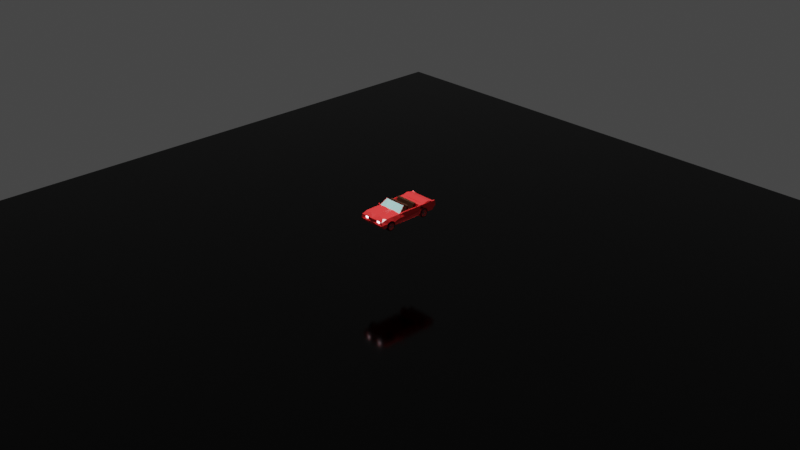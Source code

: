# Source: BroomBroom4.blend  (saved by Blender 3.3.6; exported with 4.5.12 LTS)
import bpy
from mathutils import Matrix  # noqa: F401  (used for matrix-valued properties, if any)

bpy.ops.wm.read_factory_settings(use_empty=True)
scene = bpy.context.scene
scene.name = 'Scene'

# ---- collections
col_collection = bpy.data.collections.new('Collection'); scene.collection.children.link(col_collection)

# ---- materials (node trees are filled in below, after node groups)
mat_material = bpy.data.materials.new('Material')
mat_material.alpha_threshold = 0.0
mat_material.use_transparent_shadow = False
mat_material.roughness = 0.5
mat_material.line_color = (0.0, 0.0, 0.0, 1.0)
mat_material_002 = bpy.data.materials.new('Material.002')
mat_material_002.use_transparent_shadow = False
mat_material_003 = bpy.data.materials.new('Material.003')
mat_material_003.use_transparent_shadow = False
mat_material_005 = bpy.data.materials.new('Material.005')
mat_material_005.use_transparent_shadow = False
mat_window = bpy.data.materials.new('Window')
mat_window.surface_render_method = 'BLENDED'
mat_window.blend_method = 'BLEND'
mat_material_006 = bpy.data.materials.new('Material.006')
mat_material_006.use_transparent_shadow = False
mat_material_001 = bpy.data.materials.new('Material.001')
mat_material_001.use_transparent_shadow = False
mat_material_004 = bpy.data.materials.new('Material.004')
mat_material_004.use_transparent_shadow = False

# ---- material node trees
mat_material.use_nodes = True; mat_material.node_tree.nodes.clear()
_N = mat_material.node_tree.nodes; _L = mat_material.node_tree.links
n0 = _N.new('ShaderNodeOutputMaterial'); n0.name = 'Material Output'; n0.location = (300, 300)
n1 = _N.new('ShaderNodeBsdfPrincipled'); n1.name = 'Principled BSDF'; n1.location = (10, 300)
n1.distribution = 'GGX'
n1.subsurface_method = 'RANDOM_WALK_SKIN'
n1.inputs[0].default_value = (1.0, 0.04203, 0.04203, 1.0)
n1.inputs[2].default_value = 0.2553
n1.inputs[3].default_value = 1.45
n1.inputs[13].default_value = 0.4043
n1.inputs[27].default_value = (0.0, 0.0, 0.0, 1.0)
n1.inputs[28].default_value = 1.0
_L.new(n1.outputs[0], n0.inputs[0])
n0.is_active_output = True
mat_material_002.use_nodes = True; mat_material_002.node_tree.nodes.clear()
_N = mat_material_002.node_tree.nodes; _L = mat_material_002.node_tree.links
n0 = _N.new('ShaderNodeOutputMaterial'); n0.name = 'Material Output'; n0.location = (300, 300)
n1 = _N.new('ShaderNodeEmission'); n1.name = 'Emission'; n1.location = (10, 300)
n1.inputs[0].default_value = (1.0, 0.8761, 0.9681, 1.0)
n1.inputs[1].default_value = 5.5
_L.new(n1.outputs[0], n0.inputs[0])
n0.is_active_output = True
mat_material_003.use_nodes = True; mat_material_003.node_tree.nodes.clear()
_N = mat_material_003.node_tree.nodes; _L = mat_material_003.node_tree.links
n0 = _N.new('ShaderNodeBsdfPrincipled'); n0.name = 'Principled BSDF'; n0.location = (10, 300)
n0.distribution = 'GGX'
n0.subsurface_method = 'RANDOM_WALK_SKIN'
n0.inputs[0].default_value = (0.0, 0.0, 0.0, 1.0)
n0.inputs[2].default_value = 0.7234
n0.inputs[3].default_value = 1.45
n0.inputs[13].default_value = 0.1489
n0.inputs[27].default_value = (0.0, 0.0, 0.0, 1.0)
n0.inputs[28].default_value = 1.0
n1 = _N.new('ShaderNodeOutputMaterial'); n1.name = 'Material Output'; n1.location = (300, 300)
_L.new(n0.outputs[0], n1.inputs[0])
n1.is_active_output = True
mat_material_005.use_nodes = True; mat_material_005.node_tree.nodes.clear()
_N = mat_material_005.node_tree.nodes; _L = mat_material_005.node_tree.links
n0 = _N.new('ShaderNodeBsdfPrincipled'); n0.name = 'Principled BSDF'; n0.location = (10, 300)
n0.distribution = 'GGX'
n0.subsurface_method = 'RANDOM_WALK_SKIN'
n0.inputs[0].default_value = (0.1626, 0.1626, 0.1626, 1.0)
n0.inputs[2].default_value = 0.2021
n0.inputs[3].default_value = 1.45
n0.inputs[27].default_value = (0.0, 0.0, 0.0, 1.0)
n0.inputs[28].default_value = 1.0
n1 = _N.new('ShaderNodeOutputMaterial'); n1.name = 'Material Output'; n1.location = (300, 300)
_L.new(n0.outputs[0], n1.inputs[0])
n1.is_active_output = True
mat_window.use_nodes = True; mat_window.node_tree.nodes.clear()
_N = mat_window.node_tree.nodes; _L = mat_window.node_tree.links
n0 = _N.new('ShaderNodeBsdfPrincipled'); n0.name = 'Principled BSDF'; n0.location = (10, 300)
n0.distribution = 'GGX'
n0.subsurface_method = 'RANDOM_WALK_SKIN'
n0.inputs[0].default_value = (0.4151, 0.8, 0.7771, 1.0)
n0.inputs[3].default_value = 1.45
n0.inputs[27].default_value = (0.0, 0.0, 0.0, 1.0)
n0.inputs[28].default_value = 1.0
n1 = _N.new('ShaderNodeOutputMaterial'); n1.name = 'Material Output'; n1.location = (300, 300)
n1.target = 'CYCLES'
n2 = _N.new('ShaderNodeOutputMaterial'); n2.name = 'Material Output.001'; n2.location = (0, 0)
n2.target = 'EEVEE'
n3 = _N.new('ShaderNodeMixShader'); n3.name = 'Mix Shader'; n3.location = (0, 0)
n3.label = 'Disable Shadow'
n3.hide = True
n4 = _N.new('ShaderNodeLightPath'); n4.name = 'Light Path'; n4.location = (0, 0)
n4.hide = True
n5 = _N.new('ShaderNodeBsdfTransparent'); n5.name = 'Transparent BSDF'; n5.location = (0, 0)
n5.hide = True
_L.new(n0.outputs[0], n1.inputs[0])
_L.new(n0.outputs[0], n3.inputs[1])
_L.new(n3.outputs[0], n2.inputs[0])
_L.new(n4.outputs[1], n3.inputs[0])
_L.new(n5.outputs[0], n3.inputs[2])
n1.is_active_output = True
mat_material_006.use_nodes = True; mat_material_006.node_tree.nodes.clear()
_N = mat_material_006.node_tree.nodes; _L = mat_material_006.node_tree.links
n0 = _N.new('ShaderNodeBsdfPrincipled'); n0.name = 'Principled BSDF'; n0.location = (10, 300)
n0.distribution = 'GGX'
n0.subsurface_method = 'RANDOM_WALK_SKIN'
n0.inputs[0].default_value = (0.05495, 0.0232, 0.01175, 1.0)
n0.inputs[2].default_value = 0.3191
n0.inputs[3].default_value = 1.45
n0.inputs[11].default_value = 1.489
n0.inputs[13].default_value = 0.2128
n0.inputs[27].default_value = (0.0, 0.0, 0.0, 1.0)
n0.inputs[28].default_value = 1.0
n1 = _N.new('ShaderNodeOutputMaterial'); n1.name = 'Material Output'; n1.location = (300, 300)
_L.new(n0.outputs[0], n1.inputs[0])
n1.is_active_output = True
mat_material_001.use_nodes = True; mat_material_001.node_tree.nodes.clear()
_N = mat_material_001.node_tree.nodes; _L = mat_material_001.node_tree.links
n0 = _N.new('ShaderNodeBsdfPrincipled'); n0.name = 'Principled BSDF'; n0.location = (10, 300)
n0.distribution = 'GGX'
n0.subsurface_method = 'RANDOM_WALK_SKIN'
n0.inputs[0].default_value = (0.0, 0.0, 0.0, 1.0)
n0.inputs[2].default_value = 0.09574
n0.inputs[3].default_value = 1.45
n0.inputs[13].default_value = 0.2766
n0.inputs[27].default_value = (0.0, 0.0, 0.0, 1.0)
n0.inputs[28].default_value = 1.0
n1 = _N.new('ShaderNodeOutputMaterial'); n1.name = 'Material Output'; n1.location = (300, 300)
_L.new(n0.outputs[0], n1.inputs[0])
n1.is_active_output = True
mat_material_004.use_nodes = True; mat_material_004.node_tree.nodes.clear()
_N = mat_material_004.node_tree.nodes; _L = mat_material_004.node_tree.links
n0 = _N.new('ShaderNodeBsdfPrincipled'); n0.name = 'Principled BSDF'; n0.location = (10, 300)
n0.distribution = 'GGX'
n0.subsurface_method = 'RANDOM_WALK_SKIN'
n0.inputs[0].default_value = (0.233, 0.233, 0.233, 1.0)
n0.inputs[2].default_value = 0.1915
n0.inputs[3].default_value = 1.45
n0.inputs[27].default_value = (0.0, 0.0, 0.0, 1.0)
n0.inputs[28].default_value = 1.0
n1 = _N.new('ShaderNodeOutputMaterial'); n1.name = 'Material Output'; n1.location = (300, 300)
_L.new(n0.outputs[0], n1.inputs[0])
n1.is_active_output = True

# ---- world
world_world = bpy.data.worlds.new('World'); scene.world = world_world
world_world.use_nodes = True; world_world.node_tree.nodes.clear()
_N = world_world.node_tree.nodes; _L = world_world.node_tree.links
n0 = _N.new('ShaderNodeOutputWorld'); n0.name = 'World Output'; n0.location = (300, 300)
n1 = _N.new('ShaderNodeBackground'); n1.name = 'Background'; n1.location = (10, 300)
n1.inputs[0].default_value = (0.05088, 0.05088, 0.05088, 1.0)
_L.new(n1.outputs[0], n0.inputs[0])
n0.is_active_output = True
world_world.color = (0.05088, 0.05088, 0.05088)
world_world.use_sun_shadow = False
world_world.sun_shadow_jitter_overblur = 0.0

# ---- cameras
cam_camera = bpy.data.cameras.new('Camera')
cam_camera.clip_end = 100.0
cam_camera.ortho_scale = 7.314

# ---- lights
light_sun = bpy.data.lights.new('Sun', 'SUN')
light_sun.transmission_factor = 0.0
light_sun.energy = 3.42
light_sun.shadow_soft_size = 0.125

# ---- meshes
me_cube = bpy.data.meshes.new('Cube')
me_cube.from_pydata([(-3.692e-09, 0.2574, 0.06615), (-0.1591, 0.2064, 0.1306), (-0.1591, 0.2574, 0.2029), (-3.692e-09, 0.2574, 0.2029), (-0.1591, -0.04336, 0.06615), (-0.1591, -0.1779, 0.2029), (-0.1591, -0.2624, 0.06615), (-0.1591, -0.2624, 0.2029), (-4.174e-08, -0.1779, 0.2029), (-4.914e-08, -0.2624, 0.06615), (-4.914e-08, -0.2624, 0.2029), (-4.174e-08, -0.1779, 0.06615), (-0.1591, 0.259, 0.2029), (-3.555e-09, 0.259, 0.2029), (-3.555e-09, 0.259, 0.06615), (-0.1591, 0.259, 0.06615), (-0.1591, 0.1841, 0.0693), (-1.01e-08, 0.1841, 0.0693), (-8.994e-09, 0.1968, 0.2029), (-0.1591, 0.1968, 0.2029), (-0.1591, 0.3394, 0.07742), (3.473e-09, 0.3394, 0.07637), (-0.1591, 0.3485, 0.06973), (4.27e-09, 0.3485, 0.06973), (-0.1591, 0.3616, 0.06904), (5.415e-09, 0.3616, 0.06904), (-0.1591, 0.3954, 0.06785), (-0.1591, 0.4073, 0.2029), (8.372e-09, 0.3954, 0.06785), (9.414e-09, 0.4073, 0.2029), (-0.1591, 0.429, 0.06388), (-0.1591, 0.4386, 0.1929), (1.131e-08, 0.429, 0.06388), (1.215e-08, 0.4386, 0.1929), (-0.1591, 0.4582, 0.1081), (-0.1591, 0.4606, 0.1847), (1.386e-08, 0.4582, 0.1081), (1.407e-08, 0.4606, 0.1847), (-0.1591, 0.4853, 0.119), (-0.1591, 0.4758, 0.1623), (1.623e-08, 0.4853, 0.119), (1.54e-08, 0.4758, 0.1623), (-0.1591, -0.3375, 0.2029), (-0.1591, -0.3375, 0.06615), (-5.57e-08, -0.3375, 0.06615), (-5.57e-08, -0.3375, 0.2029), (-0.1392, -0.4804, 0.1638), (-0.1591, -0.4661, 0.0721), (-6.695e-08, -0.4661, 0.0721), (-6.97e-08, -0.4976, 0.1766), (-0.1591, -0.4126, 0.07406), (-6.116e-08, -0.4, 0.06901), (-6.227e-08, -0.4127, 0.2015), (-0.1591, -0.4442, 0.2015), (-0.1391, -0.4833, 0.1323), (-0.1591, -0.4896, 0.1069), (-6.9e-08, -0.4896, 0.1069), (-6.942e-08, -0.4944, 0.1314), (-3.187e-08, -0.06495, 0.2744), (-0.1401, -0.07189, 0.2832), (-3.659e-09, 0.2578, 0.2022), (-0.1604, 0.2554, 0.2009), (-0.1591, 0.258, 0.2042), (-0.1591, 0.3254, 0.2219), (-3.642e-09, 0.258, 0.2078), (-0.1591, 0.3314, 0.2219), (2.255e-09, 0.3254, 0.2219), (-0.1591, 0.3578, 0.2219), (2.775e-09, 0.3314, 0.2219), (6.591e-09, 0.375, 0.2143), (5.083e-09, 0.3578, 0.2219), (-0.1591, 0.375, 0.2143), (-0.1591, 0.01635, 0.06615), (-3.431e-08, -0.09279, 0.06615), (-2.03e-08, 0.06743, 0.08513), (-0.1336, 0.06743, 0.08513), (-1.282e-08, 0.153, 0.06615), (-0.1591, 0.153, 0.06615), (-0.1591, -0.2763, 0.1167), (-0.1591, 0.249, 0.144), (-0.1591, -0.335, 0.1495), (-0.1591, -0.3957, 0.1273), (-0.1591, -0.4923, 0.1147), (-6.923e-08, -0.4923, 0.1147), (-8.167e-09, 0.2062, 0.1293), (-0.1591, 0.2062, 0.1293), (-0.1591, 0.2726, 0.1472), (-0.1591, 0.3215, 0.1231), (-0.1591, 0.48, 0.143), (1.577e-08, 0.48, 0.143), (-0.1591, -0.3, 0.2029), (-0.1591, -0.3, 0.06615), (-5.242e-08, -0.3, 0.06615), (-5.242e-08, -0.3, 0.2029), (-0.1591, -0.3, 0.1381), (-5.843e-08, -0.3687, 0.06758), (-0.1591, -0.3751, 0.2022), (-0.1591, -0.3687, 0.06758), (-5.898e-08, -0.3751, 0.2022), (-0.1591, -0.3735, 0.1422), (-0.1921, -0.165, 0.2026), (-0.1934, -0.2625, 0.1982), (-0.2049, -0.09283, 0.06761), (-0.2049, -0.1779, 0.06761), (-0.2049, -0.2764, 0.1182), (-0.2049, -0.2625, 0.06761), (-0.2049, -0.1779, 0.1434), (-0.202, 0.1529, 0.2081), (-0.2013, 0.253, 0.2075), (-0.2049, 0.2489, 0.1455), (-0.1934, -0.3, 0.1982), (-0.1934, -0.3375, 0.1982), (-0.2049, 0.2589, 0.2043), (-0.2049, 0.1967, 0.2043), (-0.2049, 0.2062, 0.1308), (-0.2049, 0.2726, 0.1487), (-0.2049, 0.3425, 0.2043), (-0.2049, 0.3214, 0.1246), (-0.2049, 0.3484, 0.2043), (-0.2049, 0.3615, 0.2043), (-0.2004, 0.3577, 0.2233), (-0.2049, 0.3484, 0.145), (-0.2004, 0.2579, 0.202), (-0.2049, 0.3393, 0.07888), (-0.2049, 0.3484, 0.0712), (-0.2049, 0.3615, 0.1447), (-0.1659, -0.07001, 0.2807), (-0.2049, 0.3615, 0.07051), (-0.2049, 0.402, 0.1442), (-0.2049, 0.4073, 0.2043), (-0.2049, 0.4594, 0.152), (-0.2121, 0.4605, 0.2074), (-0.2049, 0.3953, 0.06932), (-0.2049, 0.4343, 0.1369), (-0.2107, 0.4385, 0.2004), (-0.2049, 0.429, 0.06535), (-0.2063, 0.4757, 0.1791), (-0.2049, 0.4581, 0.1095), (-0.2049, 0.48, 0.1445), (-0.2049, 0.4853, 0.1205), (-0.2049, -0.4126, 0.07553), (-0.2049, -0.4662, 0.07357), (-0.2049, -0.4533, 0.1315), (-0.2049, -0.4897, 0.1084), (-0.1934, -0.3751, 0.1975), (-0.1904, -0.4888, 0.1703), (-0.1934, -0.4127, 0.1969), (-0.2049, -0.3957, 0.1288), (-0.2049, -0.4923, 0.1162), (-0.2049, -0.4944, 0.1224), (-0.2004, 0.3254, 0.2233), (-0.2004, 0.3313, 0.2233), (-0.2049, 0.375, 0.2157), (-0.2049, 0.03331, 0.06761), (-0.2025, -0.09284, 0.2084), (-0.2049, 0.1529, 0.2043), (-0.2022, 0.03331, 0.2082), (-0.2049, 0.1529, 0.06761), (-0.194, -0.1779, 0.1982), (-0.2049, 0.2063, 0.1321), (-0.2049, -0.1779, 0.1434), (-0.2049, -0.335, 0.151), (-0.2049, -0.3736, 0.1437), (-0.2049, -0.3, 0.1396), (-0.07956, -0.1779, 0.2117), (-0.07956, 0.2319, 0.09838), (-0.07956, -0.2624, 0.06615), (-0.07956, 0.2574, 0.2029), (-0.07956, -0.2624, 0.2117), (-0.07956, -0.04336, 0.06615), (-0.07956, -0.3375, 0.06615), (-0.07956, -0.3375, 0.2117), (-0.07956, -0.4661, 0.0721), (-0.08039, -0.4844, 0.1653), (-0.07956, -0.4285, 0.2103), (-0.07956, -0.4063, 0.07154), (-0.07956, -0.4896, 0.1069), (-0.08069, -0.4848, 0.1341), (-0.07005, -0.06842, 0.2788), (-0.08022, 0.2566, 0.2016), (-0.07956, 0.01635, 0.06615), (-0.05404, 0.06743, 0.08513), (-0.07956, 0.153, 0.06615), (-0.07956, -0.4923, 0.1147), (-0.07956, -0.3, 0.2117), (-0.07956, -0.3, 0.06615), (-0.07956, -0.3687, 0.06758), (-0.07956, -0.3751, 0.211), (-0.1439, -0.4833, 0.1273), (-0.1441, -0.4799, 0.1685), (-0.07548, -0.4843, 0.1703), (-0.0759, -0.4853, 0.1294), (-0.1385, -0.4723, 0.1317), (-0.1387, -0.4695, 0.1632), (-0.07986, -0.4734, 0.1647), (-0.08016, -0.4739, 0.1335), (-0.07192, -0.4849, 0.1685), (-6.964e-08, -0.4969, 0.1743), (-0.0723, -0.4858, 0.1315), (-6.938e-08, -0.494, 0.1334), (-0.1864, -0.4685, 0.07677), (-0.1497, -0.4685, 0.07559), (-0.08571, -0.4685, 0.07559), (-0.1497, -0.4873, 0.1036), (-0.08571, -0.4873, 0.1036), (-6.88e-08, -0.4873, 0.1036), (-6.715e-08, -0.4685, 0.07559), (-0.1864, -0.4874, 0.1048), (-0.07964, -0.1739, 0.2059), (-0.1592, -0.1739, 0.1971), (-3.152e-08, -0.06096, 0.2687), (-4.139e-08, -0.1739, 0.1971), (-0.1402, -0.0679, 0.2775), (-0.07013, -0.06443, 0.2731), (-0.1639, -0.06795, 0.279), (-0.194, -0.1739, 0.1924), (-0.2049, 0.1529, 0.2043), (-0.2049, 0.2573, 0.1642), (-0.1939, -0.1779, 0.1982), (-0.1638, -0.07194, 0.2847), (-0.2017, 0.2553, 0.2024), (-0.2049, -0.09283, 0.2043), (-0.2049, 0.03331, 0.2043), (-0.1965, -0.09259, 0.2044), (-0.1961, 0.03356, 0.2042), (-0.1959, 0.1532, 0.204), (-0.1952, 0.2533, 0.2035), (-0.1861, -0.1648, 0.1986), (-0.1599, -0.06976, 0.2767), (-0.1591, -0.2694, 0.09142), (-0.1591, -0.3362, 0.1078), (-0.1591, -0.4041, 0.1007), (-0.1591, -0.4909, 0.1108), (-0.1591, 0.2277, 0.1373), (-6.911e-08, -0.4909, 0.1108), (-0.1591, -0.3, 0.1021), (-0.1591, -0.3711, 0.1049), (-0.2049, -0.2694, 0.09289), (-0.2049, -0.4598, 0.1025), (-0.2049, -0.4042, 0.1022), (-0.2049, -0.491, 0.1123), (-0.186, -0.1683, 0.093), (-0.2049, 0.2276, 0.1388), (-0.186, -0.07445, 0.09006), (-0.186, 0.03404, 0.09668), (-0.186, 0.1279, 0.1033), (-0.07956, -0.4909, 0.1108), (-0.2023, -0.4028, 0.06983), (-0.2023, -0.3978, 0.09504), (-0.2023, -0.3835, 0.1164), (-0.2023, -0.3621, 0.1307), (-0.2023, -0.3369, 0.1357), (-0.2023, -0.3117, 0.1307), (-0.2023, -0.2904, 0.1164), (-0.2023, -0.2761, 0.09504), (-0.2023, -0.2711, 0.06983), (-0.2023, -0.2761, 0.04463), (-0.2023, -0.2904, 0.02326), (-0.2023, -0.3117, 0.008984), (-0.2023, -0.3369, 0.00397), (-0.2023, -0.3621, 0.008984), (-0.2023, -0.3835, 0.02326), (-0.2023, -0.3978, 0.04463), (-0.1611, -0.4028, 0.06983), (-0.1611, -0.3978, 0.09504), (-0.1611, -0.3835, 0.1164), (-0.1611, -0.3621, 0.1307), (-0.1611, -0.3369, 0.1357), (-0.1611, -0.3117, 0.1307), (-0.1611, -0.2904, 0.1164), (-0.1611, -0.2761, 0.09504), (-0.1611, -0.2711, 0.06983), (-0.1611, -0.2761, 0.04463), (-0.1611, -0.2904, 0.02326), (-0.1611, -0.3117, 0.008984), (-0.1611, -0.3369, 0.00397), (-0.1611, -0.3621, 0.008984), (-0.1611, -0.3835, 0.02326), (-0.1611, -0.3978, 0.04463), (-0.2089, -0.3824, 0.08865), (-0.2089, -0.3861, 0.06983), (-0.2089, -0.3717, 0.1046), (-0.2089, -0.3558, 0.1153), (-0.2089, -0.3369, 0.119), (-0.2089, -0.3181, 0.1153), (-0.2089, -0.3022, 0.1046), (-0.2089, -0.2915, 0.08865), (-0.2089, -0.2878, 0.06983), (-0.2089, -0.2915, 0.05102), (-0.2089, -0.3022, 0.03507), (-0.2089, -0.3181, 0.02441), (-0.2089, -0.3369, 0.02067), (-0.2089, -0.3558, 0.02441), (-0.2089, -0.3717, 0.03507), (-0.2089, -0.3824, 0.05102), (-0.1591, -0.3824, 0.08865), (-0.1591, -0.3861, 0.06983), (-0.1591, -0.3717, 0.1046), (-0.1591, -0.3558, 0.1153), (-0.1591, -0.3369, 0.119), (-0.1591, -0.3181, 0.1153), (-0.1591, -0.3022, 0.1046), (-0.1591, -0.2915, 0.08865), (-0.1591, -0.2878, 0.06983), (-0.1591, -0.2915, 0.05102), (-0.1591, -0.3022, 0.03507), (-0.1591, -0.3181, 0.02441), (-0.1591, -0.3369, 0.02067), (-0.1591, -0.3558, 0.02441), (-0.1591, -0.3717, 0.03507), (-0.1591, -0.3824, 0.05102), (-0.2017, -0.3771, 0.08649), (-0.2017, -0.3805, 0.06983), (-0.2017, -0.3677, 0.1006), (-0.2017, -0.3536, 0.11), (-0.2017, -0.3369, 0.1134), (-0.2017, -0.3203, 0.11), (-0.2017, -0.3062, 0.1006), (-0.2017, -0.2967, 0.08649), (-0.2017, -0.2934, 0.06983), (-0.2017, -0.2967, 0.05318), (-0.2017, -0.3062, 0.03906), (-0.2017, -0.3203, 0.02962), (-0.2017, -0.3369, 0.02631), (-0.2017, -0.3536, 0.02962), (-0.2017, -0.3677, 0.03906), (-0.2017, -0.3771, 0.05318), (-0.1617, -0.3771, 0.08649), (-0.1617, -0.3805, 0.06983), (-0.1617, -0.3677, 0.1006), (-0.1617, -0.3536, 0.11), (-0.1617, -0.3369, 0.1134), (-0.1617, -0.3203, 0.11), (-0.1617, -0.3062, 0.1006), (-0.1617, -0.2967, 0.08649), (-0.1617, -0.2934, 0.06983), (-0.1617, -0.2967, 0.05318), (-0.1617, -0.3062, 0.03906), (-0.1617, -0.3203, 0.02962), (-0.1617, -0.3369, 0.02631), (-0.1617, -0.3536, 0.02962), (-0.1617, -0.3677, 0.03906), (-0.1617, -0.3771, 0.05318), (-0.1921, -0.3771, 0.08649), (-0.1921, -0.3805, 0.06983), (-0.1921, -0.3677, 0.1006), (-0.1921, -0.3536, 0.11), (-0.1921, -0.3369, 0.1134), (-0.1921, -0.3203, 0.11), (-0.1921, -0.3062, 0.1006), (-0.1921, -0.2967, 0.08649), (-0.1921, -0.2934, 0.06983), (-0.1921, -0.2967, 0.05318), (-0.1921, -0.3062, 0.03906), (-0.1921, -0.3203, 0.02962), (-0.1921, -0.3369, 0.02631), (-0.1921, -0.3536, 0.02962), (-0.1921, -0.3677, 0.03906), (-0.1921, -0.3771, 0.05318), (-0.1713, -0.3771, 0.08649), (-0.1713, -0.3805, 0.06983), (-0.1713, -0.3677, 0.1006), (-0.1713, -0.3536, 0.11), (-0.1713, -0.3369, 0.1134), (-0.1713, -0.3203, 0.11), (-0.1713, -0.3062, 0.1006), (-0.1713, -0.2967, 0.08649), (-0.1713, -0.2934, 0.06983), (-0.1713, -0.2967, 0.05318), (-0.1713, -0.3062, 0.03906), (-0.1713, -0.3203, 0.02962), (-0.1713, -0.3369, 0.02631), (-0.1713, -0.3536, 0.02962), (-0.1713, -0.3677, 0.03906), (-0.1713, -0.3771, 0.05318), (-0.1854, -0.3512, 0.07576), (-0.1854, -0.3524, 0.06983), (-0.1854, -0.3479, 0.08078), (-0.1854, -0.3429, 0.08414), (-0.1854, -0.3369, 0.08532), (-0.1854, -0.331, 0.08414), (-0.1854, -0.326, 0.08078), (-0.1854, -0.3226, 0.07576), (-0.1854, -0.3215, 0.06983), (-0.1854, -0.3226, 0.06391), (-0.1854, -0.326, 0.05888), (-0.1854, -0.331, 0.05553), (-0.1854, -0.3369, 0.05435), (-0.1854, -0.3429, 0.05553), (-0.1854, -0.3479, 0.05888), (-0.1854, -0.3512, 0.06391), (-0.178, -0.3512, 0.07576), (-0.178, -0.3524, 0.06983), (-0.178, -0.3479, 0.08078), (-0.178, -0.3429, 0.08414), (-0.178, -0.3369, 0.08532), (-0.178, -0.331, 0.08414), (-0.178, -0.326, 0.08078), (-0.178, -0.3226, 0.07576), (-0.178, -0.3215, 0.06983), (-0.178, -0.3226, 0.06391), (-0.178, -0.326, 0.05888), (-0.178, -0.331, 0.05553), (-0.178, -0.3369, 0.05435), (-0.178, -0.3429, 0.05553), (-0.178, -0.3479, 0.05888), (-0.178, -0.3512, 0.06391), (-0.1902, -0.3512, 0.07576), (-0.1902, -0.3524, 0.06983), (-0.1902, -0.3479, 0.08078), (-0.1902, -0.3429, 0.08414), (-0.1902, -0.3369, 0.08532), (-0.1902, -0.331, 0.08414), (-0.1902, -0.326, 0.08078), (-0.1902, -0.3226, 0.07576), (-0.1902, -0.3215, 0.06983), (-0.1902, -0.3226, 0.06391), (-0.1902, -0.326, 0.05888), (-0.1902, -0.331, 0.05553), (-0.1902, -0.3369, 0.05435), (-0.1902, -0.3429, 0.05553), (-0.1902, -0.3479, 0.05888), (-0.1902, -0.3512, 0.06391), (-0.1828, -0.3512, 0.07576), (-0.1828, -0.3524, 0.06983), (-0.1828, -0.3479, 0.08078), (-0.1828, -0.3429, 0.08414), (-0.1828, -0.3369, 0.08532), (-0.1828, -0.331, 0.08414), (-0.1828, -0.326, 0.08078), (-0.1828, -0.3226, 0.07576), (-0.1828, -0.3215, 0.06983), (-0.1828, -0.3226, 0.06391), (-0.1828, -0.326, 0.05888), (-0.1828, -0.331, 0.05553), (-0.1828, -0.3369, 0.05435), (-0.1828, -0.3429, 0.05553), (-0.1828, -0.3479, 0.05888), (-0.1828, -0.3512, 0.06391), (-0.1885, -0.3519, 0.07602), (-0.1885, -0.3531, 0.06983), (-0.1885, -0.3431, 0.08477), (-0.1885, -0.3484, 0.08127), (-0.1885, -0.3308, 0.08477), (-0.1885, -0.3369, 0.086), (-0.1885, -0.322, 0.07602), (-0.1885, -0.3255, 0.08127), (-0.1885, -0.322, 0.06364), (-0.1885, -0.3208, 0.06983), (-0.1885, -0.3308, 0.05489), (-0.1885, -0.3255, 0.0584), (-0.1885, -0.3431, 0.05489), (-0.1885, -0.3369, 0.05366), (-0.1885, -0.3519, 0.06364), (-0.1885, -0.3484, 0.0584), (-0.1849, -0.3369, 0.05366), (-0.1849, -0.3308, 0.05489), (-0.1849, -0.3255, 0.0584), (-0.1849, -0.322, 0.06364), (-0.1849, -0.3208, 0.06983), (-0.1849, -0.322, 0.07602), (-0.1849, -0.3308, 0.08477), (-0.1849, -0.3255, 0.08127), (-0.1849, -0.3519, 0.07602), (-0.1849, -0.3531, 0.06983), (-0.1849, -0.3431, 0.08477), (-0.1849, -0.3484, 0.08127), (-0.1849, -0.3369, 0.086), (-0.1849, -0.3431, 0.05489), (-0.1849, -0.3519, 0.06364), (-0.1849, -0.3484, 0.0584), (-0.2023, 0.1996, 0.06983), (-0.2023, 0.2046, 0.09504), (-0.2023, 0.2189, 0.1164), (-0.2023, 0.2402, 0.1307), (-0.2023, 0.2654, 0.1357), (-0.2023, 0.2906, 0.1307), (-0.2023, 0.312, 0.1164), (-0.2023, 0.3263, 0.09504), (-0.2023, 0.3313, 0.06983), (-0.2023, 0.3263, 0.04463), (-0.2023, 0.312, 0.02326), (-0.2023, 0.2906, 0.008984), (-0.2023, 0.2654, 0.00397), (-0.2023, 0.2402, 0.008984), (-0.2023, 0.2189, 0.02326), (-0.2023, 0.2046, 0.04463), (-0.1611, 0.1996, 0.06983), (-0.1611, 0.2046, 0.09504), (-0.1611, 0.2189, 0.1164), (-0.1611, 0.2402, 0.1307), (-0.1611, 0.2654, 0.1357), (-0.1611, 0.2906, 0.1307), (-0.1611, 0.312, 0.1164), (-0.1611, 0.3263, 0.09504), (-0.1611, 0.3313, 0.06983), (-0.1611, 0.3263, 0.04463), (-0.1611, 0.312, 0.02326), (-0.1611, 0.2906, 0.008984), (-0.1611, 0.2654, 0.00397), (-0.1611, 0.2402, 0.008984), (-0.1611, 0.2189, 0.02326), (-0.1611, 0.2046, 0.04463), (-0.2089, 0.22, 0.08865), (-0.2089, 0.2163, 0.06983), (-0.2089, 0.2307, 0.1046), (-0.2089, 0.2466, 0.1153), (-0.2089, 0.2654, 0.119), (-0.2089, 0.2843, 0.1153), (-0.2089, 0.3002, 0.1046), (-0.2089, 0.3109, 0.08865), (-0.2089, 0.3146, 0.06983), (-0.2089, 0.3109, 0.05102), (-0.2089, 0.3002, 0.03507), (-0.2089, 0.2843, 0.02441), (-0.2089, 0.2654, 0.02067), (-0.2089, 0.2466, 0.02441), (-0.2089, 0.2307, 0.03507), (-0.2089, 0.22, 0.05102), (-0.1591, 0.22, 0.08865), (-0.1591, 0.2163, 0.06983), (-0.1591, 0.2307, 0.1046), (-0.1591, 0.2466, 0.1153), (-0.1591, 0.2654, 0.119), (-0.1591, 0.2843, 0.1153), (-0.1591, 0.3002, 0.1046), (-0.1591, 0.3109, 0.08865), (-0.1591, 0.3146, 0.06983), (-0.1591, 0.3109, 0.05102), (-0.1591, 0.3002, 0.03507), (-0.1591, 0.2843, 0.02441), (-0.1591, 0.2654, 0.02067), (-0.1591, 0.2466, 0.02441), (-0.1591, 0.2307, 0.03507), (-0.1591, 0.22, 0.05102), (-0.2017, 0.2252, 0.08649), (-0.2017, 0.2219, 0.06983), (-0.2017, 0.2347, 0.1006), (-0.2017, 0.2488, 0.11), (-0.2017, 0.2654, 0.1134), (-0.2017, 0.2821, 0.11), (-0.2017, 0.2962, 0.1006), (-0.2017, 0.3057, 0.08649), (-0.2017, 0.309, 0.06983), (-0.2017, 0.3057, 0.05318), (-0.2017, 0.2962, 0.03906), (-0.2017, 0.2821, 0.02962), (-0.2017, 0.2654, 0.02631), (-0.2017, 0.2488, 0.02962), (-0.2017, 0.2347, 0.03906), (-0.2017, 0.2252, 0.05318), (-0.1617, 0.2252, 0.08649), (-0.1617, 0.2219, 0.06983), (-0.1617, 0.2347, 0.1006), (-0.1617, 0.2488, 0.11), (-0.1617, 0.2654, 0.1134), (-0.1617, 0.2821, 0.11), (-0.1617, 0.2962, 0.1006), (-0.1617, 0.3057, 0.08649), (-0.1617, 0.309, 0.06983), (-0.1617, 0.3057, 0.05318), (-0.1617, 0.2962, 0.03906), (-0.1617, 0.2821, 0.02962), (-0.1617, 0.2654, 0.02631), (-0.1617, 0.2488, 0.02962), (-0.1617, 0.2347, 0.03906), (-0.1617, 0.2252, 0.05318), (-0.1921, 0.2252, 0.08649), (-0.1921, 0.2219, 0.06983), (-0.1921, 0.2347, 0.1006), (-0.1921, 0.2488, 0.11), (-0.1921, 0.2654, 0.1134), (-0.1921, 0.2821, 0.11), (-0.1921, 0.2962, 0.1006), (-0.1921, 0.3057, 0.08649), (-0.1921, 0.309, 0.06983), (-0.1921, 0.3057, 0.05318), (-0.1921, 0.2962, 0.03906), (-0.1921, 0.2821, 0.02962), (-0.1921, 0.2654, 0.02631), (-0.1921, 0.2488, 0.02962), (-0.1921, 0.2347, 0.03906), (-0.1921, 0.2252, 0.05318), (-0.1713, 0.2252, 0.08649), (-0.1713, 0.2219, 0.06983), (-0.1713, 0.2347, 0.1006), (-0.1713, 0.2488, 0.11), (-0.1713, 0.2654, 0.1134), (-0.1713, 0.2821, 0.11), (-0.1713, 0.2962, 0.1006), (-0.1713, 0.3057, 0.08649), (-0.1713, 0.309, 0.06983), (-0.1713, 0.3057, 0.05318), (-0.1713, 0.2962, 0.03906), (-0.1713, 0.2821, 0.02962), (-0.1713, 0.2654, 0.02631), (-0.1713, 0.2488, 0.02962), (-0.1713, 0.2347, 0.03906), (-0.1713, 0.2252, 0.05318), (-0.1854, 0.2511, 0.07576), (-0.1854, 0.25, 0.06983), (-0.1854, 0.2545, 0.08078), (-0.1854, 0.2595, 0.08414), (-0.1854, 0.2654, 0.08532), (-0.1854, 0.2714, 0.08414), (-0.1854, 0.2764, 0.08078), (-0.1854, 0.2797, 0.07576), (-0.1854, 0.2809, 0.06983), (-0.1854, 0.2797, 0.06391), (-0.1854, 0.2764, 0.05888), (-0.1854, 0.2714, 0.05553), (-0.1854, 0.2654, 0.05435), (-0.1854, 0.2595, 0.05553), (-0.1854, 0.2545, 0.05888), (-0.1854, 0.2511, 0.06391), (-0.178, 0.2511, 0.07576), (-0.178, 0.25, 0.06983), (-0.178, 0.2545, 0.08078), (-0.178, 0.2595, 0.08414), (-0.178, 0.2654, 0.08532), (-0.178, 0.2714, 0.08414), (-0.178, 0.2764, 0.08078), (-0.178, 0.2797, 0.07576), (-0.178, 0.2809, 0.06983), (-0.178, 0.2797, 0.06391), (-0.178, 0.2764, 0.05888), (-0.178, 0.2714, 0.05553), (-0.178, 0.2654, 0.05435), (-0.178, 0.2595, 0.05553), (-0.178, 0.2545, 0.05888), (-0.178, 0.2511, 0.06391), (-0.1902, 0.2511, 0.07576), (-0.1902, 0.25, 0.06983), (-0.1902, 0.2545, 0.08078), (-0.1902, 0.2595, 0.08414), (-0.1902, 0.2654, 0.08532), (-0.1902, 0.2714, 0.08414), (-0.1902, 0.2764, 0.08078), (-0.1902, 0.2797, 0.07576), (-0.1902, 0.2809, 0.06983), (-0.1902, 0.2797, 0.06391), (-0.1902, 0.2764, 0.05888), (-0.1902, 0.2714, 0.05553), (-0.1902, 0.2654, 0.05435), (-0.1902, 0.2595, 0.05553), (-0.1902, 0.2545, 0.05888), (-0.1902, 0.2511, 0.06391), (-0.1828, 0.2511, 0.07576), (-0.1828, 0.25, 0.06983), (-0.1828, 0.2545, 0.08078), (-0.1828, 0.2595, 0.08414), (-0.1828, 0.2654, 0.08532), (-0.1828, 0.2714, 0.08414), (-0.1828, 0.2764, 0.08078), (-0.1828, 0.2797, 0.07576), (-0.1828, 0.2809, 0.06983), (-0.1828, 0.2797, 0.06391), (-0.1828, 0.2764, 0.05888), (-0.1828, 0.2714, 0.05553), (-0.1828, 0.2654, 0.05435), (-0.1828, 0.2595, 0.05553), (-0.1828, 0.2545, 0.05888), (-0.1828, 0.2511, 0.06391), (-0.1885, 0.2505, 0.07602), (-0.1885, 0.2493, 0.06983), (-0.1885, 0.2593, 0.08477), (-0.1885, 0.254, 0.08127), (-0.1885, 0.2716, 0.08477), (-0.1885, 0.2654, 0.086), (-0.1885, 0.2804, 0.07602), (-0.1885, 0.2769, 0.08127), (-0.1885, 0.2804, 0.06364), (-0.1885, 0.2816, 0.06983), (-0.1885, 0.2716, 0.05489), (-0.1885, 0.2769, 0.0584), (-0.1885, 0.2593, 0.05489), (-0.1885, 0.2654, 0.05366), (-0.1885, 0.2505, 0.06364), (-0.1885, 0.254, 0.0584), (-0.1849, 0.2654, 0.05366), (-0.1849, 0.2716, 0.05489), (-0.1849, 0.2769, 0.0584), (-0.1849, 0.2804, 0.06364), (-0.1849, 0.2816, 0.06983), (-0.1849, 0.2804, 0.07602), (-0.1849, 0.2716, 0.08477), (-0.1849, 0.2769, 0.08127), (-0.1849, 0.2505, 0.07602), (-0.1849, 0.2493, 0.06983), (-0.1849, 0.2593, 0.08477), (-0.1849, 0.254, 0.08127), (-0.1849, 0.2654, 0.086), (-0.1849, 0.2593, 0.05489), (-0.1849, 0.2505, 0.06364), (-0.1849, 0.254, 0.0584), (-0.2066, -0.1692, 0.1989), (-0.2145, -0.1667, 0.1919), (-0.2054, -0.1625, 0.2001), (-0.2123, -0.1605, 0.1918), (-0.1579, -0.1586, 0.1752), (-0.1496, -0.162, 0.1848), (-0.1605, -0.1659, 0.1746), (-0.1511, -0.1697, 0.1824), (-0.2128, -0.1674, 0.204), (-0.2192, -0.1654, 0.1983), (-0.2117, -0.162, 0.205), (-0.2174, -0.1604, 0.1982), (-0.2118, -0.1613, 0.1925), (-0.2136, -0.1664, 0.1926), (-0.2062, -0.1629, 0.1993), (-0.2072, -0.1684, 0.1983), (-0.2129, -0.1668, 0.1967), (-0.2204, -0.1667, 0.1976), (-0.2126, -0.1621, 0.1976), (-0.2203, -0.1621, 0.1972), (-0.2117, -0.1714, 0.2001), (-0.2053, -0.1577, 0.1982), (-0.2218, -0.1712, 0.2012), (-0.2267, -0.1579, 0.1972), (-0.2115, -0.1718, 0.2067), (-0.2068, -0.1585, 0.2114), (-0.2216, -0.1716, 0.2078), (-0.2268, -0.1587, 0.2112), (-0.1591, 0.153, 0.2427), (-0.1591, 0.113, 0.2427), (-0.07956, 0.113, 0.2427), (-1.632e-08, 0.113, 0.2427), (-1.282e-08, 0.153, 0.2427), (-0.07956, 0.153, 0.2427), (-0.1591, 0.01635, 0.2517), (-0.1591, -0.01219, 0.2517), (-0.07956, 0.01635, 0.2517), (-0.07956, -0.01219, 0.2517), (-2.999e-08, -0.04336, 0.06615), (-2.476e-08, 0.01635, 0.06615), (-2.726e-08, -0.01219, 0.249), (-2.476e-08, 0.01635, 0.249), (-0.1982, 0.2532, 0.2055), (-0.1992, 0.03343, 0.2062), (-0.1995, -0.09272, 0.2064), (-0.199, 0.153, 0.206), (-0.1891, -0.1649, 0.2006), (-0.1629, -0.06988, 0.2787), (-0.1918, -0.1778, 0.1457), (-0.1808, -0.1778, 0.2005), (-0.1918, 0.153, 0.2066), (-0.1918, 0.2575, 0.1665), (-0.1918, 0.2491, 0.1478), (-0.1918, -0.09271, 0.2066), (-0.1918, 0.03343, 0.2066), (-0.1729, -0.1682, 0.09531), (-0.1918, 0.2278, 0.1411), (-0.1729, -0.07433, 0.09236), (-0.1729, 0.03416, 0.09898), (-0.1729, 0.128, 0.1056), (-0.2049, 0.2573, 0.1642), (-0.2049, 0.2489, 0.1455), (-0.2049, -0.09284, 0.2043), (-0.2049, -0.09284, 0.1434), (-0.2049, 0.03331, 0.2043), (-0.2049, 0.03331, 0.1434), (-0.2049, 0.1529, 0.1434), (-0.1861, -0.1683, 0.093), (-0.2049, 0.2276, 0.1388), (-0.1861, -0.07445, 0.09006), (-0.1861, 0.03404, 0.09667), (-0.1861, 0.1279, 0.1033), (-0.1953, -0.1778, 0.1981), (-0.1947, -0.2624, 0.1981), (-0.2062, -0.1778, 0.1434), (-0.2062, -0.2763, 0.1181), (-0.1874, -0.1683, 0.09297), (-0.2062, -0.2694, 0.09286), (-0.2055, -0.0929, 0.06799), (-0.2055, -0.178, 0.06799), (-0.2055, 0.03324, 0.06799), (-0.2055, 0.1529, 0.06799), (-0.2055, 0.2063, 0.1324), (-0.1866, -0.1684, 0.09338), (-0.2055, 0.2276, 0.1392), (-0.1866, -0.07452, 0.09044), (-0.1866, 0.03398, 0.09706), (-0.1866, 0.1279, 0.1037), (-0.2062, -0.2693, 0.09339), (-0.2062, -0.2624, 0.06811), (-0.2062, -0.1778, 0.06811), (-0.1874, -0.1682, 0.0935)], [], [(169, 4, 6, 166), (26, 132, 135, 30), (86, 115, 117, 87), (182, 76, 0, 165), (48, 206, 202, 172), (164, 168, 10, 8), (6, 4, 103, 105), (18, 13, 12, 19), (85, 16, 17, 84), (85, 86, 15, 16), (16, 15, 14, 17), (15, 20, 21, 14), (27, 71, 69, 29), (75, 77, 157, 153), (86, 87, 20, 15), (22, 24, 25, 23), (31, 134, 129, 27), (20, 22, 23, 21), (65, 151, 150, 63), (59, 212, 213, 178), (29, 33, 31, 27), (24, 26, 28, 25), (167, 179, 60, 3), (33, 37, 35, 31), (63, 150, 122, 62), (26, 30, 32, 28), (34, 38, 40, 36), (30, 34, 36, 32), (88, 89, 40, 38), (229, 237, 105, 6), (37, 41, 39, 35), (175, 172, 47, 50), (185, 91, 43, 170), (184, 171, 45, 93), (55, 203, 204, 176), (174, 190, 49, 52), (188, 149, 148, 82), (47, 141, 140, 50), (187, 174, 52, 98), (186, 97, 50, 175), (246, 232, 55, 176), (190, 196, 197, 49), (4, 72, 102, 103), (66, 68, 65, 63), (64, 66, 63, 62), (68, 70, 67, 65), (70, 69, 71, 67), (24, 127, 132, 26), (38, 139, 138, 88), (189, 145, 149, 188), (13, 64, 62, 12), (5, 218, 101, 7), (169, 11, 73, 180), (99, 162, 161, 80), (233, 242, 109, 79), (180, 73, 74, 181), (19, 113, 114, 85), (34, 137, 139, 38), (77, 75, 724, 723), (96, 144, 146, 53), (72, 75, 153, 102), (22, 124, 127, 24), (87, 117, 123, 20), (191, 188, 82, 183), (236, 231, 81, 99), (232, 240, 143, 55), (27, 129, 152, 71), (2, 217, 220, 61), (235, 230, 80, 94), (88, 138, 136, 39), (39, 41, 89, 88), (12, 112, 113, 19), (164, 208, 209, 5), (231, 239, 147, 81), (71, 152, 120, 67), (77, 1, 159, 157), (80, 161, 163, 94), (94, 163, 104, 78), (19, 85, 84, 18), (229, 235, 94, 78), (168, 184, 93, 10), (166, 6, 91, 185), (30, 135, 137, 34), (230, 236, 99, 80), (170, 43, 97, 186), (171, 187, 98, 45), (53, 146, 145, 189), (163, 161, 111, 110), (241, 786, 783, 237), (116, 150, 151, 118), (245, 782, 781, 244), (118, 151, 120, 119), (117, 121, 124, 123), (125, 128, 132, 127), (121, 125, 127, 124), (128, 133, 135, 132), (133, 130, 137, 135), (130, 138, 139, 137), (147, 142, 145, 146), (162, 147, 146, 144), (142, 148, 149, 145), (119, 120, 152, 129), (112, 122, 150, 116), (739, 223, 224, 738), (242, 779, 782, 245), (103, 774, 773, 102), (159, 777, 779, 242), (106, 743, 750, 241), (218, 744, 743, 106), (109, 747, 746, 217), (238, 240, 148, 142), (239, 238, 142, 147), (216, 745, 749, 222), (241, 771, 769, 106), (131, 136, 138, 130), (134, 131, 130, 133), (129, 134, 133, 128), (118, 119, 125, 121), (119, 129, 128, 125), (116, 118, 121, 117), (112, 116, 117, 115), (113, 112, 115, 114), (104, 163, 110, 101), (161, 162, 144, 111), (67, 120, 151, 65), (85, 114, 115, 86), (79, 109, 217, 2), (39, 136, 131, 35), (42, 111, 144, 96), (7, 101, 110, 90), (81, 147, 162, 99), (62, 122, 112, 12), (35, 131, 134, 31), (20, 123, 124, 22), (90, 110, 111, 42), (42, 96, 187, 171), (44, 170, 186, 95), (9, 166, 185, 92), (7, 90, 184, 168), (57, 191, 183, 83), (181, 74, 726, 725), (72, 180, 181, 75), (732, 169, 733, 735), (173, 194, 195, 177), (234, 246, 176, 56), (95, 186, 175, 51), (96, 53, 174, 187), (53, 189, 190, 174), (176, 204, 205, 56), (90, 42, 171, 184), (92, 185, 170, 44), (51, 48, 172, 175), (2, 61, 179, 167), (178, 213, 210, 58), (5, 7, 168, 164), (77, 182, 165, 1), (11, 169, 166, 9), (46, 189, 188, 54), (173, 190, 189, 46), (54, 188, 191, 177), (177, 191, 190, 173), (193, 192, 195, 194), (46, 193, 194, 173), (177, 195, 192, 54), (54, 192, 193, 46), (196, 198, 199, 197), (57, 199, 198, 191), (191, 198, 196, 190), (203, 207, 200, 201), (202, 204, 203, 201), (206, 205, 204, 202), (141, 200, 207, 143), (47, 201, 200, 141), (172, 202, 201, 47), (143, 207, 203, 55), (208, 213, 212, 209), (212, 214, 215, 209), (211, 210, 213, 208), (219, 214, 212, 59), (218, 215, 214, 219), (8, 211, 208, 164), (5, 209, 215, 218), (108, 107, 216, 217), (100, 218, 219, 126), (154, 221, 218, 100), (156, 222, 221, 154), (107, 216, 222, 156), (740, 225, 226, 737), (741, 227, 223, 739), (742, 228, 227, 741), (738, 224, 225, 740), (83, 183, 246, 234), (140, 141, 238, 239), (141, 143, 240, 238), (243, 752, 753, 244), (222, 749, 748, 221), (217, 746, 745, 216), (244, 753, 754, 245), (104, 770, 772, 237), (43, 97, 236, 230), (6, 91, 235, 229), (50, 140, 239, 231), (91, 43, 230, 235), (82, 148, 240, 232), (97, 50, 231, 236), (1, 159, 242, 233), (183, 82, 232, 246), (78, 104, 237, 229), (252, 268, 269, 253), (260, 276, 277, 261), (253, 269, 270, 254), (261, 277, 278, 262), (254, 270, 271, 255), (247, 263, 264, 248), (262, 278, 263, 247), (255, 271, 272, 256), (248, 264, 265, 249), (256, 272, 273, 257), (249, 265, 266, 250), (257, 273, 274, 258), (250, 266, 267, 251), (258, 274, 275, 259), (251, 267, 268, 252), (259, 275, 276, 260), (291, 292, 324, 323), (305, 304, 336, 337), (290, 291, 323, 322), (304, 303, 335, 336), (289, 290, 322, 321), (303, 302, 334, 335), (288, 289, 321, 320), (302, 301, 333, 334), (287, 288, 320, 319), (301, 300, 332, 333), (286, 287, 319, 318), (300, 299, 331, 332), (285, 286, 318, 317), (299, 298, 330, 331), (284, 285, 317, 316), (298, 297, 329, 330), (274, 273, 305, 306), (260, 261, 293, 292), (247, 248, 279, 280), (275, 274, 306, 307), (261, 262, 294, 293), (248, 249, 281, 279), (276, 275, 307, 308), (262, 247, 280, 294), (249, 250, 282, 281), (277, 276, 308, 309), (264, 263, 296, 295), (250, 251, 283, 282), (278, 277, 309, 310), (265, 264, 295, 297), (251, 252, 284, 283), (263, 278, 310, 296), (266, 265, 297, 298), (252, 253, 285, 284), (267, 266, 298, 299), (253, 254, 286, 285), (268, 267, 299, 300), (254, 255, 287, 286), (269, 268, 300, 301), (255, 256, 288, 287), (270, 269, 301, 302), (256, 257, 289, 288), (271, 270, 302, 303), (257, 258, 290, 289), (272, 271, 303, 304), (258, 259, 291, 290), (273, 272, 304, 305), (259, 260, 292, 291), (338, 337, 369, 370), (356, 355, 455, 468), (337, 336, 368, 369), (322, 323, 355, 354), (336, 335, 367, 368), (344, 312, 440, 464), (335, 334, 366, 367), (320, 321, 353, 352), (334, 333, 365, 366), (322, 354, 456, 449), (333, 332, 364, 365), (318, 319, 351, 350), (332, 331, 363, 364), (319, 320, 447, 448), (331, 330, 362, 363), (316, 317, 349, 348), (306, 305, 337, 338), (292, 293, 325, 324), (280, 279, 311, 312), (307, 306, 338, 339), (293, 294, 326, 325), (279, 281, 313, 311), (308, 307, 339, 340), (294, 280, 312, 326), (281, 282, 314, 313), (309, 308, 340, 341), (295, 296, 328, 327), (282, 283, 315, 314), (310, 309, 341, 342), (297, 295, 327, 329), (283, 284, 316, 315), (296, 310, 342, 328), (372, 371, 403, 404), (343, 345, 377, 375), (357, 358, 390, 389), (371, 370, 402, 403), (344, 343, 375, 376), (356, 357, 389, 388), (370, 369, 401, 402), (355, 356, 388, 387), (369, 368, 400, 401), (354, 355, 387, 386), (368, 367, 399, 400), (353, 354, 386, 385), (367, 366, 398, 399), (352, 353, 385, 384), (366, 365, 397, 398), (351, 352, 384, 383), (324, 325, 357, 356), (311, 343, 463, 439), (339, 338, 370, 371), (354, 353, 457, 456), (311, 313, 345, 343), (340, 339, 371, 372), (326, 312, 344, 358), (349, 317, 446, 462), (341, 340, 372, 373), (327, 328, 360, 359), (314, 315, 347, 346), (342, 341, 373, 374), (329, 327, 359, 361), (357, 325, 454, 470), (328, 342, 374, 360), (330, 329, 361, 362), (394, 393, 425, 426), (392, 406, 438, 424), (379, 380, 412, 411), (393, 391, 423, 425), (406, 405, 437, 438), (378, 379, 411, 410), (391, 392, 424, 423), (405, 404, 436, 437), (377, 378, 410, 409), (390, 376, 408, 422), (404, 403, 435, 436), (375, 377, 409, 407), (389, 390, 422, 421), (403, 402, 434, 435), (376, 375, 407, 408), (388, 389, 421, 420), (358, 344, 376, 390), (345, 346, 378, 377), (373, 372, 404, 405), (359, 360, 392, 391), (346, 347, 379, 378), (374, 373, 405, 406), (361, 359, 391, 393), (347, 348, 380, 379), (360, 374, 406, 392), (362, 361, 393, 394), (348, 349, 381, 380), (363, 362, 394, 395), (349, 350, 382, 381), (364, 363, 395, 396), (350, 351, 383, 382), (365, 364, 396, 397), (412, 413, 429, 428), (420, 421, 437, 436), (413, 414, 430, 429), (421, 422, 438, 437), (414, 415, 431, 430), (408, 407, 423, 424), (422, 408, 424, 438), (415, 416, 432, 431), (407, 409, 425, 423), (416, 417, 433, 432), (409, 410, 426, 425), (417, 418, 434, 433), (410, 411, 427, 426), (418, 419, 435, 434), (411, 412, 428, 427), (419, 420, 436, 435), (380, 381, 413, 412), (395, 394, 426, 427), (381, 382, 414, 413), (396, 395, 427, 428), (382, 383, 415, 414), (397, 396, 428, 429), (383, 384, 416, 415), (398, 397, 429, 430), (384, 385, 417, 416), (399, 398, 430, 431), (385, 386, 418, 417), (400, 399, 431, 432), (386, 387, 419, 418), (401, 400, 432, 433), (387, 388, 420, 419), (402, 401, 433, 434), (407, 409, 410, 411, 412, 413, 414, 415, 416, 417, 418, 419, 420, 421, 422, 408), (452, 451, 468, 455), (450, 449, 456, 457), (448, 447, 458, 459), (446, 445, 460, 462), (440, 439, 463, 464), (454, 453, 469, 470), (442, 441, 465, 466), (444, 443, 461, 467), (321, 322, 449, 450), (353, 321, 450, 457), (343, 344, 464, 463), (326, 358, 469, 453), (358, 357, 470, 469), (345, 313, 442, 466), (323, 324, 451, 452), (320, 352, 458, 447), (346, 345, 466, 465), (312, 311, 439, 440), (314, 346, 465, 441), (325, 326, 453, 454), (351, 319, 448, 459), (348, 347, 467, 461), (313, 314, 441, 442), (318, 350, 460, 445), (350, 349, 462, 460), (315, 316, 443, 444), (347, 315, 444, 467), (324, 356, 468, 451), (352, 351, 459, 458), (316, 348, 461, 443), (317, 318, 445, 446), (355, 323, 452, 455), (476, 492, 493, 477), (484, 500, 501, 485), (477, 493, 494, 478), (485, 501, 502, 486), (478, 494, 495, 479), (471, 487, 488, 472), (486, 502, 487, 471), (479, 495, 496, 480), (472, 488, 489, 473), (480, 496, 497, 481), (473, 489, 490, 474), (481, 497, 498, 482), (474, 490, 491, 475), (482, 498, 499, 483), (475, 491, 492, 476), (483, 499, 500, 484), (515, 516, 548, 547), (529, 528, 560, 561), (514, 515, 547, 546), (528, 527, 559, 560), (513, 514, 546, 545), (527, 526, 558, 559), (512, 513, 545, 544), (526, 525, 557, 558), (511, 512, 544, 543), (525, 524, 556, 557), (510, 511, 543, 542), (524, 523, 555, 556), (509, 510, 542, 541), (523, 522, 554, 555), (508, 509, 541, 540), (522, 521, 553, 554), (498, 497, 529, 530), (484, 485, 517, 516), (471, 472, 503, 504), (499, 498, 530, 531), (485, 486, 518, 517), (472, 473, 505, 503), (500, 499, 531, 532), (486, 471, 504, 518), (473, 474, 506, 505), (501, 500, 532, 533), (488, 487, 520, 519), (474, 475, 507, 506), (502, 501, 533, 534), (489, 488, 519, 521), (475, 476, 508, 507), (487, 502, 534, 520), (490, 489, 521, 522), (476, 477, 509, 508), (491, 490, 522, 523), (477, 478, 510, 509), (492, 491, 523, 524), (478, 479, 511, 510), (493, 492, 524, 525), (479, 480, 512, 511), (494, 493, 525, 526), (480, 481, 513, 512), (495, 494, 526, 527), (481, 482, 514, 513), (496, 495, 527, 528), (482, 483, 515, 514), (497, 496, 528, 529), (483, 484, 516, 515), (562, 561, 593, 594), (580, 579, 679, 692), (561, 560, 592, 593), (546, 547, 579, 578), (560, 559, 591, 592), (568, 536, 664, 688), (559, 558, 590, 591), (544, 545, 577, 576), (558, 557, 589, 590), (546, 578, 680, 673), (557, 556, 588, 589), (542, 543, 575, 574), (556, 555, 587, 588), (543, 544, 671, 672), (555, 554, 586, 587), (540, 541, 573, 572), (530, 529, 561, 562), (516, 517, 549, 548), (504, 503, 535, 536), (531, 530, 562, 563), (517, 518, 550, 549), (503, 505, 537, 535), (532, 531, 563, 564), (518, 504, 536, 550), (505, 506, 538, 537), (533, 532, 564, 565), (519, 520, 552, 551), (506, 507, 539, 538), (534, 533, 565, 566), (521, 519, 551, 553), (507, 508, 540, 539), (520, 534, 566, 552), (596, 595, 627, 628), (567, 569, 601, 599), (581, 582, 614, 613), (595, 594, 626, 627), (568, 567, 599, 600), (580, 581, 613, 612), (594, 593, 625, 626), (579, 580, 612, 611), (593, 592, 624, 625), (578, 579, 611, 610), (592, 591, 623, 624), (577, 578, 610, 609), (591, 590, 622, 623), (576, 577, 609, 608), (590, 589, 621, 622), (575, 576, 608, 607), (548, 549, 581, 580), (535, 567, 687, 663), (563, 562, 594, 595), (578, 577, 681, 680), (535, 537, 569, 567), (564, 563, 595, 596), (550, 536, 568, 582), (573, 541, 670, 686), (565, 564, 596, 597), (551, 552, 584, 583), (538, 539, 571, 570), (566, 565, 597, 598), (553, 551, 583, 585), (581, 549, 678, 694), (552, 566, 598, 584), (554, 553, 585, 586), (618, 617, 649, 650), (616, 630, 662, 648), (603, 604, 636, 635), (617, 615, 647, 649), (630, 629, 661, 662), (602, 603, 635, 634), (615, 616, 648, 647), (629, 628, 660, 661), (601, 602, 634, 633), (614, 600, 632, 646), (628, 627, 659, 660), (599, 601, 633, 631), (613, 614, 646, 645), (627, 626, 658, 659), (600, 599, 631, 632), (612, 613, 645, 644), (582, 568, 600, 614), (569, 570, 602, 601), (597, 596, 628, 629), (583, 584, 616, 615), (570, 571, 603, 602), (598, 597, 629, 630), (585, 583, 615, 617), (571, 572, 604, 603), (584, 598, 630, 616), (586, 585, 617, 618), (572, 573, 605, 604), (587, 586, 618, 619), (573, 574, 606, 605), (588, 587, 619, 620), (574, 575, 607, 606), (589, 588, 620, 621), (636, 637, 653, 652), (644, 645, 661, 660), (637, 638, 654, 653), (645, 646, 662, 661), (638, 639, 655, 654), (632, 631, 647, 648), (646, 632, 648, 662), (639, 640, 656, 655), (631, 633, 649, 647), (640, 641, 657, 656), (633, 634, 650, 649), (641, 642, 658, 657), (634, 635, 651, 650), (642, 643, 659, 658), (635, 636, 652, 651), (643, 644, 660, 659), (604, 605, 637, 636), (619, 618, 650, 651), (605, 606, 638, 637), (620, 619, 651, 652), (606, 607, 639, 638), (621, 620, 652, 653), (607, 608, 640, 639), (622, 621, 653, 654), (608, 609, 641, 640), (623, 622, 654, 655), (609, 610, 642, 641), (624, 623, 655, 656), (610, 611, 643, 642), (625, 624, 656, 657), (611, 612, 644, 643), (626, 625, 657, 658), (631, 633, 634, 635, 636, 637, 638, 639, 640, 641, 642, 643, 644, 645, 646, 632), (676, 675, 692, 679), (674, 673, 680, 681), (672, 671, 682, 683), (670, 669, 684, 686), (664, 663, 687, 688), (678, 677, 693, 694), (666, 665, 689, 690), (668, 667, 685, 691), (545, 546, 673, 674), (577, 545, 674, 681), (567, 568, 688, 687), (550, 582, 693, 677), (582, 581, 694, 693), (569, 537, 666, 690), (547, 548, 675, 676), (544, 576, 682, 671), (570, 569, 690, 689), (536, 535, 663, 664), (538, 570, 689, 665), (549, 550, 677, 678), (575, 543, 672, 683), (572, 571, 691, 685), (537, 538, 665, 666), (542, 574, 684, 669), (574, 573, 686, 684), (539, 540, 667, 668), (571, 539, 668, 691), (548, 580, 692, 675), (576, 575, 683, 682), (540, 572, 685, 667), (541, 542, 669, 670), (579, 547, 676, 679), (701, 699, 700, 702), (702, 695, 696, 701), (701, 696, 698, 699), (699, 698, 697, 700), (700, 697, 695, 702), (696, 708, 707, 698), (710, 703, 704, 708), (709, 705, 703, 710), (707, 706, 705, 709), (705, 706, 704, 703), (698, 707, 709, 697), (697, 709, 710, 695), (695, 710, 708, 696), (708, 704, 706, 707), (714, 718, 716, 713), (715, 719, 721, 717), (712, 717, 718, 714), (711, 715, 717, 712), (713, 716, 715, 711), (721, 719, 720, 722), (716, 720, 719, 715), (718, 722, 720, 716), (717, 721, 722, 718), (725, 726, 727, 728), (724, 725, 728, 723), (182, 77, 723, 728), (75, 181, 725, 724), (76, 182, 728, 727), (730, 732, 731, 729), (4, 169, 732, 730), (72, 4, 730, 729), (180, 72, 729, 731), (733, 735, 736, 734), (731, 732, 735, 736), (169, 733, 734, 180), (180, 731, 736, 734), (156, 738, 740, 107), (126, 742, 741, 100), (100, 741, 739, 154), (107, 740, 737, 108), (154, 739, 738, 156), (747, 756, 755, 746), (752, 764, 765, 753), (749, 759, 757, 748), (753, 765, 766, 754), (746, 755, 155, 745), (754, 766, 763, 751), (745, 155, 759, 749), (744, 158, 160, 743), (221, 748, 744, 218), (241, 750, 752, 243), (242, 751, 747, 109), (245, 754, 751, 242), (759, 155, 761, 760), (757, 759, 760, 758), (158, 757, 758, 160), (155, 755, 756, 761), (760, 761, 766, 765), (758, 760, 765, 764), (160, 758, 764, 762), (761, 756, 763, 766), (743, 160, 762, 750), (750, 762, 764, 752), (748, 757, 158, 744), (751, 763, 756, 747), (743, 750, 752, 753, 754, 745, 749, 748), (746, 745, 749, 748, 227, 743, 750, 752, 753, 754, 751, 747), (748, 227, 743), (61, 746, 745), (227, 158, 743), (768, 767, 769, 770), (770, 769, 771, 772), (218, 767, 768, 101), (237, 772, 771, 241), (101, 768, 770, 104), (106, 769, 767, 218), (744, 101, 104, 237, 750, 743), (782, 779, 777, 776), (778, 780, 773, 774), (780, 781, 775, 773), (781, 782, 776, 775), (102, 773, 775, 153), (244, 781, 780, 243), (241, 778, 774, 103), (153, 775, 776, 157), (157, 776, 777, 159), (243, 780, 778, 241), (153, 157, 754, 753, 752, 750, 103, 102), (747, 754, 157), (783, 786, 785, 784), (103, 785, 786, 241), (105, 784, 785, 103), (237, 783, 784, 105), (750, 237, 772, 105, 103)])
me_cube.polygons.foreach_set('material_index', [0, 0, 0, 0, 0, 0, 0, 0, 0, 0, 0, 0, 0, 0, 0, 0, 0, 0, 0, 0, 0, 0, 0, 0, 0, 0, 0, 0, 0, 0, 0, 0, 0, 0, 0, 0, 0, 0, 0, 0, 0, 0, 0, 0, 0, 0, 0, 0, 0, 0, 0, 0, 0, 0, 0, 0, 0, 0, 5, 0, 0, 0, 0, 0, 0, 0, 0, 0, 0, 0, 0, 0, 0, 0, 0, 0, 0, 0, 0, 0, 0, 0, 0, 0, 0, 0, 0, 0, 0, 0, 0, 0, 0, 0, 0, 0, 0, 0, 0, 0, 0, 0, 0, 0, 0, 0, 0, 0, 0, 0, 0, 0, 0, 0, 0, 0, 0, 0, 0, 0, 0, 0, 0, 0, 0, 0, 0, 0, 0, 0, 0, 0, 0, 0, 0, 0, 0, 0, 0, 0, 5, 0, 5, 0, 0, 0, 0, 0, 0, 0, 0, 0, 0, 0, 0, 0, 0, 0, 0, 0, 0, 1, 0, 0, 0, 0, 0, 0, 0, 0, 0, 0, 0, 0, 0, 4, 4, 4, 0, 0, 0, 0, 0, 0, 0, 0, 0, 0, 0, 0, 0, 0, 0, 0, 0, 0, 0, 0, 0, 0, 0, 0, 0, 0, 0, 0, 0, 0, 2, 2, 2, 2, 2, 2, 2, 2, 2, 2, 2, 2, 2, 2, 2, 2, 0, 0, 0, 0, 0, 0, 0, 0, 3, 0, 0, 0, 0, 0, 0, 0, 0, 2, 2, 0, 2, 2, 0, 2, 2, 0, 0, 2, 0, 0, 2, 0, 0, 2, 0, 2, 0, 2, 0, 2, 0, 2, 0, 2, 0, 2, 0, 2, 0, 0, 0, 0, 0, 0, 0, 0, 0, 0, 0, 0, 0, 3, 0, 0, 0, 0, 0, 0, 0, 0, 0, 0, 0, 0, 0, 0, 0, 0, 0, 0, 0, 0, 0, 0, 0, 0, 0, 0, 0, 0, 0, 0, 0, 0, 0, 0, 0, 0, 0, 0, 0, 0, 0, 0, 0, 0, 0, 0, 0, 0, 0, 0, 0, 0, 0, 0, 0, 0, 0, 0, 0, 0, 0, 0, 0, 0, 0, 0, 0, 0, 0, 0, 0, 0, 0, 0, 0, 0, 0, 0, 0, 0, 0, 0, 0, 0, 0, 0, 0, 0, 0, 0, 0, 0, 0, 0, 0, 0, 0, 0, 0, 0, 0, 0, 0, 0, 0, 0, 0, 0, 0, 0, 0, 0, 0, 0, 3, 0, 0, 0, 0, 0, 0, 0, 0, 3, 0, 0, 0, 0, 0, 3, 0, 0, 3, 0, 3, 0, 0, 3, 0, 0, 3, 0, 0, 0, 0, 3, 0, 0, 0, 0, 0, 0, 0, 0, 0, 0, 0, 0, 0, 0, 0, 0, 0, 0, 0, 0, 0, 0, 0, 0, 0, 0, 0, 0, 0, 0, 0, 0, 0, 0, 2, 2, 0, 2, 2, 0, 2, 2, 0, 0, 2, 0, 0, 2, 0, 0, 2, 0, 2, 0, 2, 0, 2, 0, 2, 0, 2, 0, 2, 0, 2, 0, 0, 0, 0, 0, 0, 0, 0, 0, 0, 0, 0, 0, 3, 0, 0, 0, 0, 0, 0, 0, 0, 0, 0, 0, 0, 0, 0, 0, 0, 0, 0, 0, 0, 0, 0, 0, 0, 0, 0, 0, 0, 0, 0, 0, 0, 0, 0, 0, 0, 0, 0, 0, 0, 0, 0, 0, 0, 0, 0, 0, 0, 0, 0, 0, 0, 0, 0, 0, 0, 0, 0, 0, 0, 0, 0, 0, 0, 0, 0, 0, 0, 0, 0, 0, 0, 0, 0, 0, 0, 0, 0, 0, 0, 0, 0, 0, 0, 0, 0, 0, 0, 0, 0, 0, 0, 0, 0, 0, 0, 0, 0, 0, 0, 0, 0, 0, 0, 0, 0, 0, 0, 0, 0, 0, 0, 0, 0, 3, 0, 0, 0, 0, 0, 0, 0, 0, 3, 0, 0, 0, 0, 0, 3, 0, 0, 3, 0, 3, 0, 0, 3, 0, 0, 3, 0, 0, 0, 0, 3, 0, 0, 0, 0, 0, 0, 0, 0, 0, 0, 0, 0, 0, 0, 0, 0, 0, 0, 0, 0, 0, 0, 0, 0, 5, 5, 5, 5, 5, 5, 5, 5, 5, 0, 5, 0, 5, 0, 0, 0, 0, 0, 0, 0, 0, 0, 0, 0, 0, 0, 0, 0, 0, 0, 0, 0, 0, 0, 0, 0, 0, 0, 0, 0, 0, 0, 0, 0, 0, 0, 0, 0, 0, 0, 0, 0, 0, 0, 0, 0, 0, 0, 0, 0, 0, 0, 0, 0, 0, 0, 0, 0, 0, 0, 0])
_uv = me_cube.uv_layers.new(name='UVMap')
_uv.uv.foreach_set('vector', [0.8125, 0.5, 0.875, 0.5, 0.875, 0.75, 0.8125, 0.75, 0.625, 0.25, 0.625, 0.25, 0.625, 0.25, 0.625, 0.25, 0.4864, 0.25, 0.4864, 0.25, 0.4864, 0.25, 0.4864, 0.25, 0.8125, 0.5, 0.75, 0.5, 0.75, 0.5, 0.8125, 0.5, 0.75, 0.75, 0.75, 0.75, 0.8125, 0.75, 0.8125, 0.75, 0.1875, 0.5, 0.1875, 0.75, 0.25, 0.75, 0.25, 0.5, 0.875, 0.75, 0.875, 0.5, 0.875, 0.5, 0.875, 0.75, 0.375, 0.375, 0.375, 0.375, 0.375, 0.25, 0.375, 0.25, 0.4864, 0.25, 0.625, 0.25, 0.625, 0.375, 0.4864, 0.375, 0.4864, 0.25, 0.4864, 0.25, 0.625, 0.25, 0.625, 0.25, 0.625, 0.25, 0.625, 0.25, 0.625, 0.375, 0.625, 0.375, 0.625, 0.25, 0.625, 0.25, 0.625, 0.375, 0.625, 0.375, 0.375, 0.25, 0.375, 0.25, 0.375, 0.375, 0.375, 0.375, 0.875, 0.5, 0.875, 0.5, 0.875, 0.5, 0.875, 0.5, 0.4864, 0.25, 0.4864, 0.25, 0.625, 0.25, 0.625, 0.25, 0.625, 0.25, 0.625, 0.25, 0.625, 0.375, 0.625, 0.375, 0.375, 0.25, 0.375, 0.25, 0.375, 0.25, 0.375, 0.25, 0.625, 0.25, 0.625, 0.25, 0.625, 0.375, 0.625, 0.375, 0.375, 0.25, 0.375, 0.25, 0.375, 0.25, 0.375, 0.25, 0.125, 0.5, 0.125, 0.5, 0.1875, 0.5, 0.1875, 0.5, 0.375, 0.375, 0.375, 0.375, 0.375, 0.25, 0.375, 0.25, 0.625, 0.25, 0.625, 0.25, 0.625, 0.375, 0.625, 0.375, 0.0, 0.0, 0.0, 0.0, 0.0, 0.0, 0.0, 0.0, 0.375, 0.375, 0.375, 0.375, 0.375, 0.25, 0.375, 0.25, 0.375, 0.25, 0.375, 0.25, 0.375, 0.25, 0.375, 0.25, 0.625, 0.25, 0.625, 0.25, 0.625, 0.375, 0.625, 0.375, 0.625, 0.25, 0.625, 0.25, 0.625, 0.375, 0.625, 0.375, 0.625, 0.25, 0.625, 0.25, 0.625, 0.375, 0.625, 0.375, 0.4864, 0.25, 0.4864, 0.375, 0.625, 0.375, 0.625, 0.25, 0.5557, 0.0, 0.5557, 0.0, 0.625, 0.0, 0.625, 0.0, 0.375, 0.375, 0.375, 0.375, 0.375, 0.25, 0.375, 0.25, 0.8125, 0.75, 0.8125, 0.75, 0.875, 0.75, 0.875, 0.75, 0.8125, 0.75, 0.875, 0.75, 0.875, 0.75, 0.8125, 0.75, 0.1875, 0.75, 0.1875, 0.75, 0.25, 0.75, 0.25, 0.75, 0.625, 1.0, 0.625, 1.0, 0.625, 0.9375, 0.625, 0.9375, 0.1875, 0.75, 0.1875, 0.75, 0.25, 0.75, 0.25, 0.75, 0.375, 1.0, 0.375, 1.0, 0.4864, 1.0, 0.4864, 1.0, 0.875, 0.75, 0.875, 0.75, 0.875, 0.75, 0.875, 0.75, 0.1875, 0.75, 0.1875, 0.75, 0.25, 0.75, 0.25, 0.75, 0.8125, 0.75, 0.875, 0.75, 0.875, 0.75, 0.8125, 0.75, 0.5557, 0.9375, 0.5557, 1.0, 0.625, 1.0, 0.625, 0.9375, 0.1875, 0.75, 0.1875, 0.75, 0.25, 0.75, 0.25, 0.75, 0.875, 0.5, 0.875, 0.5, 0.875, 0.5, 0.875, 0.5, 0.375, 0.375, 0.375, 0.375, 0.375, 0.25, 0.375, 0.25, 0.375, 0.375, 0.375, 0.375, 0.375, 0.25, 0.375, 0.25, 0.375, 0.375, 0.375, 0.375, 0.375, 0.25, 0.375, 0.25, 0.375, 0.375, 0.375, 0.375, 0.375, 0.25, 0.375, 0.25, 0.625, 0.25, 0.625, 0.25, 0.625, 0.25, 0.625, 0.25, 0.625, 0.25, 0.625, 0.25, 0.4864, 0.25, 0.4864, 0.25, 0.125, 0.75, 0.125, 0.75, 0.125, 0.75, 0.125, 0.75, 0.375, 0.375, 0.375, 0.375, 0.375, 0.25, 0.375, 0.25, 0.125, 0.5, 0.125, 0.5, 0.125, 0.75, 0.125, 0.75, 0.8125, 0.5, 0.75, 0.5, 0.75, 0.5, 0.8125, 0.5, 0.4864, 0.0, 0.4864, 0.0, 0.4864, 0.0, 0.4864, 0.0, 0.0, 0.0, 0.0, 0.0, 0.0, 0.0, 0.0, 0.0, 0.8125, 0.5, 0.75, 0.5, 0.75, 0.5, 0.8125, 0.5, 0.375, 0.25, 0.375, 0.25, 0.4864, 0.25, 0.4864, 0.25, 0.625, 0.25, 0.625, 0.25, 0.625, 0.25, 0.625, 0.25, 0.875, 0.5, 0.875, 0.5, 0.875, 0.5, 0.875, 0.5, 0.125, 0.75, 0.125, 0.75, 0.125, 0.75, 0.125, 0.75, 0.875, 0.5, 0.875, 0.5, 0.875, 0.5, 0.875, 0.5, 0.625, 0.25, 0.625, 0.25, 0.625, 0.25, 0.625, 0.25, 0.4864, 0.25, 0.4864, 0.25, 0.625, 0.25, 0.625, 0.25, 0.375, 0.9375, 0.375, 1.0, 0.4864, 1.0, 0.4864, 0.9375, 0.5557, 0.0, 0.5557, 0.0, 0.4864, 0.0, 0.4864, 0.0, 0.5557, 1.0, 0.5557, 1.0, 0.625, 1.0, 0.625, 1.0, 0.375, 0.25, 0.375, 0.25, 0.375, 0.25, 0.375, 0.25, 0.0, 0.0, 0.0, 0.0, 0.0, 0.0, 0.0, 0.0, 0.5557, 0.0, 0.5557, 0.0, 0.4864, 0.0, 0.4864, 0.0, 0.4864, 0.25, 0.4864, 0.25, 0.375, 0.25, 0.375, 0.25, 0.375, 0.25, 0.375, 0.375, 0.4864, 0.375, 0.4864, 0.25, 0.375, 0.25, 0.375, 0.25, 0.375, 0.25, 0.375, 0.25, 0.1875, 0.5, 0.1875, 0.5, 0.125, 0.5, 0.125, 0.5, 0.5557, 0.0, 0.5557, 0.0, 0.4864, 0.0, 0.4864, 0.0, 0.375, 0.25, 0.375, 0.25, 0.375, 0.25, 0.375, 0.25, 0.875, 0.5, 0.875, 0.5, 0.875, 0.5, 0.875, 0.5, 0.4864, 0.0, 0.4864, 0.0, 0.4864, 0.0, 0.4864, 0.0, 0.4864, 0.0, 0.4864, 0.0, 0.4864, 0.0, 0.4864, 0.0, 0.375, 0.25, 0.4864, 0.25, 0.4864, 0.375, 0.375, 0.375, 0.5557, 0.0, 0.5557, 0.0, 0.4864, 0.0, 0.4864, 0.0, 0.1875, 0.75, 0.1875, 0.75, 0.25, 0.75, 0.25, 0.75, 0.8125, 0.75, 0.875, 0.75, 0.875, 0.75, 0.8125, 0.75, 0.625, 0.25, 0.625, 0.25, 0.625, 0.25, 0.625, 0.25, 0.5557, 0.0, 0.5557, 0.0, 0.4864, 0.0, 0.4864, 0.0, 0.8125, 0.75, 0.875, 0.75, 0.875, 0.75, 0.8125, 0.75, 0.1875, 0.75, 0.1875, 0.75, 0.25, 0.75, 0.25, 0.75, 0.125, 0.75, 0.125, 0.75, 0.125, 0.75, 0.125, 0.75, 0.4864, 0.0, 0.4864, 0.0, 0.375, 0.0, 0.375, 0.0, 0.5557, 0.25, 0.5557, 0.25, 0.5557, 0.0, 0.5557, 0.0, 0.375, 0.25, 0.375, 0.25, 0.375, 0.25, 0.375, 0.25, 0.5557, 0.25, 0.5557, 0.25, 0.5557, 0.25, 0.5557, 0.25, 0.375, 0.25, 0.375, 0.25, 0.375, 0.25, 0.375, 0.25, 0.4864, 0.25, 0.4864, 0.25, 0.625, 0.25, 0.625, 0.25, 0.4864, 0.25, 0.4864, 0.25, 0.625, 0.25, 0.625, 0.25, 0.4864, 0.25, 0.4864, 0.25, 0.625, 0.25, 0.625, 0.25, 0.4864, 0.25, 0.4864, 0.25, 0.625, 0.25, 0.625, 0.25, 0.4864, 0.25, 0.4864, 0.25, 0.625, 0.25, 0.625, 0.25, 0.4864, 0.25, 0.4864, 0.25, 0.625, 0.25, 0.625, 0.25, 0.4864, 0.0, 0.4864, 0.0, 0.375, 0.0, 0.375, 0.0, 0.4864, 0.0, 0.4864, 0.0, 0.375, 0.0, 0.375, 0.0, 0.4864, 0.0, 0.4864, 0.0, 0.375, 0.0, 0.375, 0.0, 0.375, 0.25, 0.375, 0.25, 0.375, 0.25, 0.375, 0.25, 0.375, 0.25, 0.375, 0.25, 0.375, 0.25, 0.375, 0.25, 0.375, 0.25, 0.375, 0.25, 0.375, 0.25, 0.375, 0.25, 0.5557, 0.25, 0.5557, 0.25, 0.5557, 0.25, 0.5557, 0.25, 0.875, 0.5, 0.875, 0.5, 0.875, 0.5, 0.875, 0.5, 0.0, 0.0, 0.0, 0.0, 0.0, 0.0, 0.0, 0.0, 0.4864, 0.25, 0.4864, 0.25, 0.5557, 0.25, 0.5557, 0.25, 0.375, 0.25, 0.375, 0.25, 0.4864, 0.25, 0.4864, 0.25, 0.0, 0.0, 0.0, 0.0, 0.0, 0.0, 0.0, 0.0, 0.5557, 0.0, 0.5557, 0.0, 0.4864, 0.0, 0.4864, 0.0, 0.5557, 0.0, 0.5557, 0.0, 0.4864, 0.0, 0.4864, 0.0, 0.375, 0.25, 0.375, 0.25, 0.375, 0.25, 0.375, 0.25, 0.5557, 0.25, 0.5557, 0.25, 0.4864, 0.25, 0.4864, 0.25, 0.375, 0.25, 0.375, 0.25, 0.4864, 0.25, 0.4864, 0.25, 0.375, 0.25, 0.375, 0.25, 0.4864, 0.25, 0.4864, 0.25, 0.375, 0.25, 0.375, 0.25, 0.4864, 0.25, 0.4864, 0.25, 0.375, 0.25, 0.375, 0.25, 0.4864, 0.25, 0.4864, 0.25, 0.375, 0.25, 0.375, 0.25, 0.4864, 0.25, 0.4864, 0.25, 0.375, 0.25, 0.375, 0.25, 0.4864, 0.25, 0.4864, 0.25, 0.375, 0.25, 0.375, 0.25, 0.4864, 0.25, 0.4864, 0.25, 0.375, 0.25, 0.375, 0.25, 0.4864, 0.25, 0.4864, 0.25, 0.4864, 0.0, 0.4864, 0.0, 0.375, 0.0, 0.375, 0.0, 0.4864, 0.0, 0.4864, 0.0, 0.375, 0.0, 0.375, 0.0, 0.375, 0.25, 0.375, 0.25, 0.375, 0.25, 0.375, 0.25, 0.4864, 0.25, 0.4864, 0.25, 0.4864, 0.25, 0.4864, 0.25, 0.0, 0.0, 0.0, 0.0, 0.0, 0.0, 0.0, 0.0, 0.375, 0.25, 0.375, 0.25, 0.375, 0.25, 0.375, 0.25, 0.125, 0.75, 0.125, 0.75, 0.125, 0.75, 0.125, 0.75, 0.125, 0.75, 0.125, 0.75, 0.125, 0.75, 0.125, 0.75, 0.4864, 0.0, 0.4864, 0.0, 0.4864, 0.0, 0.4864, 0.0, 0.375, 0.25, 0.375, 0.25, 0.375, 0.25, 0.375, 0.25, 0.375, 0.25, 0.375, 0.25, 0.375, 0.25, 0.375, 0.25, 0.625, 0.25, 0.625, 0.25, 0.625, 0.25, 0.625, 0.25, 0.125, 0.75, 0.125, 0.75, 0.125, 0.75, 0.125, 0.75, 0.125, 0.75, 0.125, 0.75, 0.1875, 0.75, 0.1875, 0.75, 0.75, 0.75, 0.8125, 0.75, 0.8125, 0.75, 0.75, 0.75, 0.75, 0.75, 0.8125, 0.75, 0.8125, 0.75, 0.75, 0.75, 0.125, 0.75, 0.125, 0.75, 0.1875, 0.75, 0.1875, 0.75, 0.375, 0.875, 0.375, 0.9375, 0.4864, 0.9375, 0.4864, 0.875, 0.8125, 0.5, 0.75, 0.5, 0.75, 0.5, 0.8125, 0.5, 0.875, 0.5, 0.8125, 0.5, 0.8125, 0.5, 0.875, 0.5, 0.8125, 0.5, 0.8125, 0.5, 0.8125, 0.5, 0.8125, 0.5, 0.1831, 0.75, 0.1831, 0.75, 0.183, 0.75, 0.183, 0.75, 0.5557, 0.875, 0.5557, 0.9375, 0.625, 0.9375, 0.625, 0.875, 0.75, 0.75, 0.8125, 0.75, 0.8125, 0.75, 0.75, 0.75, 0.125, 0.75, 0.125, 0.75, 0.1875, 0.75, 0.1875, 0.75, 0.125, 0.75, 0.125, 0.75, 0.1875, 0.75, 0.1875, 0.75, 0.625, 0.9375, 0.625, 0.9375, 0.625, 0.875, 0.625, 0.875, 0.125, 0.75, 0.125, 0.75, 0.1875, 0.75, 0.1875, 0.75, 0.75, 0.75, 0.8125, 0.75, 0.8125, 0.75, 0.75, 0.75, 0.75, 0.75, 0.75, 0.75, 0.8125, 0.75, 0.8125, 0.75, 0.0, 0.0, 0.0, 0.0, 0.0, 0.0, 0.0, 0.0, 0.1875, 0.5, 0.1875, 0.5, 0.25, 0.5, 0.25, 0.5, 0.125, 0.5, 0.125, 0.75, 0.1875, 0.75, 0.1875, 0.5, 0.875, 0.5, 0.8125, 0.5, 0.8125, 0.5, 0.875, 0.5, 0.75, 0.5, 0.8125, 0.5, 0.8125, 0.75, 0.75, 0.75, 0.1294, 0.75, 0.125, 0.75, 0.125, 0.75, 0.1294, 0.75, 0.1831, 0.75, 0.1875, 0.75, 0.125, 0.75, 0.1294, 0.75, 0.1294, 0.75, 0.125, 0.75, 0.1875, 0.75, 0.183, 0.75, 0.183, 0.75, 0.1875, 0.75, 0.1875, 0.75, 0.1831, 0.75, 0.1294, 0.75, 0.1294, 0.75, 0.183, 0.75, 0.1831, 0.75, 0.1294, 0.75, 0.1294, 0.75, 0.1831, 0.75, 0.1831, 0.75, 0.183, 0.75, 0.183, 0.75, 0.1294, 0.75, 0.1294, 0.75, 0.1294, 0.75, 0.1294, 0.75, 0.1294, 0.75, 0.1294, 0.75, 0.1875, 0.75, 0.1875, 0.75, 0.25, 0.75, 0.25, 0.75, 0.375, 0.875, 0.375, 0.875, 0.375, 0.9375, 0.375, 0.9375, 0.1875, 0.75, 0.1875, 0.75, 0.1875, 0.75, 0.1875, 0.75, 0.875, 0.75, 0.875, 0.75, 0.875, 0.75, 0.875, 0.75, 0.8125, 0.75, 0.8125, 0.75, 0.875, 0.75, 0.875, 0.75, 0.75, 0.75, 0.75, 0.75, 0.8125, 0.75, 0.8125, 0.75, 0.625, 0.0, 0.625, 0.0, 0.625, 0.0, 0.625, 0.0, 0.875, 0.75, 0.875, 0.75, 0.875, 0.75, 0.875, 0.75, 0.8125, 0.75, 0.8125, 0.75, 0.875, 0.75, 0.875, 0.75, 0.625, 1.0, 0.625, 1.0, 0.625, 1.0, 0.625, 1.0, 0.1875, 0.5, 0.1875, 0.5, 0.125, 0.5, 0.125, 0.5, 0.125, 0.5, 0.125, 0.5, 0.125, 0.5, 0.125, 0.5, 0.25, 0.5, 0.25, 0.5, 0.1875, 0.5, 0.1875, 0.5, 0.125, 0.5, 0.125, 0.5, 0.125, 0.5, 0.125, 0.5, 0.375, 0.25, 0.375, 0.25, 0.375, 0.25, 0.375, 0.25, 0.25, 0.5, 0.25, 0.5, 0.1875, 0.5, 0.1875, 0.5, 0.125, 0.5, 0.125, 0.5, 0.125, 0.5, 0.125, 0.5, 0.375, 0.25, 0.375, 0.25, 0.375, 0.25, 0.375, 0.25, 0.375, 0.25, 0.375, 0.25, 0.375, 0.25, 0.375, 0.25, 0.375, 0.25, 0.375, 0.25, 0.375, 0.25, 0.375, 0.25, 0.375, 0.25, 0.375, 0.25, 0.375, 0.25, 0.375, 0.25, 0.375, 0.25, 0.375, 0.25, 0.375, 0.25, 0.375, 0.25, 0.375, 0.25, 0.375, 0.25, 0.375, 0.25, 0.375, 0.25, 0.375, 0.25, 0.375, 0.25, 0.375, 0.25, 0.375, 0.25, 0.375, 0.25, 0.375, 0.25, 0.375, 0.25, 0.375, 0.25, 0.375, 0.25, 0.375, 0.25, 0.375, 0.25, 0.375, 0.25, 0.4864, 0.875, 0.4864, 0.9375, 0.5557, 0.9375, 0.5557, 0.875, 0.625, 0.0, 0.625, 0.0, 0.5557, 0.0, 0.5557, 0.0, 0.625, 0.0, 0.625, 0.0, 0.5557, 0.0, 0.5557, 0.0, 0.5557, 0.25, 0.5557, 0.25, 0.5557, 0.25, 0.5557, 0.25, 0.375, 0.25, 0.375, 0.25, 0.375, 0.25, 0.375, 0.25, 0.375, 0.25, 0.375, 0.25, 0.375, 0.25, 0.375, 0.25, 0.5557, 0.25, 0.5557, 0.25, 0.5557, 0.25, 0.5557, 0.25, 0.4864, 0.0, 0.4864, 0.0, 0.5557, 0.0, 0.5557, 0.0, 0.625, 0.0, 0.625, 0.0, 0.5557, 0.0, 0.5557, 0.0, 0.625, 0.0, 0.625, 0.0, 0.5557, 0.0, 0.5557, 0.0, 0.625, 0.0, 0.625, 0.0, 0.5557, 0.0, 0.5557, 0.0, 0.625, 0.0, 0.625, 0.0, 0.5557, 0.0, 0.5557, 0.0, 0.4864, 1.0, 0.4864, 1.0, 0.5557, 1.0, 0.5557, 1.0, 0.625, 0.0, 0.625, 0.0, 0.5557, 0.0, 0.5557, 0.0, 0.0, 0.0, 0.0, 0.0, 0.0, 0.0, 0.0, 0.0, 0.4864, 0.9375, 0.4864, 1.0, 0.5557, 1.0, 0.5557, 0.9375, 0.4864, 0.0, 0.4864, 0.0, 0.5557, 0.0, 0.5557, 0.0, 0.0, 0.0, 0.0, 0.0, 0.0, 0.0, 0.0, 0.0, 0.0, 0.0, 0.0, 0.0, 0.0, 0.0, 0.0, 0.0, 0.0, 0.0, 0.0, 0.0, 0.0, 0.0, 0.0, 0.0, 0.0, 0.0, 0.0, 0.0, 0.0, 0.0, 0.0, 0.0, 0.0, 0.0, 0.0, 0.0, 0.0, 0.0, 0.0, 0.0, 0.0, 0.0, 0.0, 0.0, 0.0, 0.0, 0.0, 0.0, 0.0, 0.0, 0.0, 0.0, 0.0, 0.0, 0.0, 0.0, 0.0, 0.0, 0.0, 0.0, 0.0, 0.0, 0.0, 0.0, 0.0, 0.0, 0.0, 0.0, 0.0, 0.0, 0.0, 0.0, 0.0, 0.0, 0.0, 0.0, 0.0, 0.0, 0.0, 0.0, 0.0, 0.0, 0.0, 0.0, 0.0, 0.0, 0.0, 0.0, 0.0, 0.0, 0.0, 0.0, 0.0, 0.0, 0.0, 0.0, 0.0, 0.0, 0.0, 0.0, 0.0, 0.0, 0.0, 0.0, 0.0, 0.0, 0.0, 0.0, 0.0, 0.0, 0.0, 0.0, 0.0, 0.0, 0.0, 0.0, 0.0, 0.0, 0.0, 0.0, 0.0, 0.0, 0.0, 0.0, 0.0, 0.0, 0.0, 0.0, 0.0, 0.0, 0.0, 0.0, 0.0, 0.0, 0.0, 0.0, 0.0, 0.0, 0.0, 0.0, 0.0, 0.0, 0.0, 0.0, 0.0, 0.0, 0.0, 0.0, 0.0, 0.0, 0.0, 0.0, 0.0, 0.0, 0.0, 0.0, 0.0, 0.0, 0.0, 0.0, 0.0, 0.0, 0.0, 0.0, 0.0, 0.0, 0.0, 0.0, 0.0, 0.0, 0.0, 0.0, 0.0, 0.0, 0.0, 0.0, 0.0, 0.0, 0.0, 0.0, 0.0, 0.0, 0.0, 0.0, 0.0, 0.0, 0.0, 0.0, 0.0, 0.0, 0.0, 0.0, 0.0, 0.0, 0.0, 0.0, 0.0, 0.0, 0.0, 0.0, 0.0, 0.0, 0.0, 0.0, 0.0, 0.0, 0.0, 0.0, 0.0, 0.0, 0.0, 0.0, 0.0, 0.0, 0.0, 0.0, 0.0, 0.0, 0.0, 0.0, 0.0, 0.0, 0.0, 0.0, 0.0, 0.0, 0.0, 0.0, 0.0, 0.0, 0.0, 0.0, 0.0, 0.0, 0.0, 0.0, 0.0, 0.0, 0.0, 0.0, 0.0, 0.0, 0.0, 0.0, 0.0, 0.0, 0.0, 0.0, 0.0, 0.0, 0.0, 0.0, 0.0, 0.0, 0.0, 0.0, 0.0, 0.0, 0.0, 0.0, 0.0, 0.0, 0.0, 0.0, 0.0, 0.0, 0.0, 0.0, 0.0, 0.0, 0.0, 0.0, 0.0, 0.0, 0.0, 0.0, 0.0, 0.0, 0.0, 0.0, 0.0, 0.0, 0.0, 0.0, 0.0, 0.0, 0.0, 0.0, 0.0, 0.0, 0.0, 0.0, 0.0, 0.0, 0.0, 0.0, 0.0, 0.0, 0.0, 0.0, 0.0, 0.0, 0.0, 0.0, 0.0, 0.0, 0.0, 0.0, 0.0, 0.0, 0.0, 0.0, 0.0, 0.0, 0.0, 0.0, 0.0, 0.0, 0.0, 0.0, 0.0, 0.0, 0.0, 0.0, 0.0, 0.0, 0.0, 0.0, 0.0, 0.0, 0.0, 0.0, 0.0, 0.0, 0.0, 0.0, 0.0, 0.0, 0.0, 0.0, 0.0, 0.0, 0.0, 0.0, 0.0, 0.0, 0.0, 0.0, 0.0, 0.0, 0.0, 0.0, 0.0, 0.0, 0.0, 0.0, 0.0, 0.0, 0.0, 0.0, 0.0, 0.0, 0.0, 0.0, 0.0, 0.0, 0.0, 0.0, 0.0, 0.0, 0.0, 0.0, 0.0, 0.0, 0.0, 0.0, 0.0, 0.0, 0.0, 0.0, 0.0, 0.0, 0.0, 0.0, 0.0, 0.0, 0.0, 0.0, 0.0, 0.0, 0.0, 0.0, 0.0, 0.0, 0.0, 0.0, 0.0, 0.0, 0.0, 0.0, 0.0, 0.0, 0.0, 0.0, 0.0, 0.0, 0.0, 0.0, 0.0, 0.0, 0.0, 0.0, 0.0, 0.0, 0.0, 0.0, 0.0, 0.0, 0.0, 0.0, 0.0, 0.0, 0.0, 0.0, 0.0, 0.0, 0.0, 0.0, 0.0, 0.0, 0.0, 0.0, 0.0, 0.0, 0.0, 0.0, 0.0, 0.0, 0.0, 0.0, 0.0, 0.0, 0.0, 0.0, 0.0, 0.0, 0.0, 0.0, 0.0, 0.0, 0.0, 0.0, 0.0, 0.0, 0.0, 0.0, 0.0, 0.0, 0.0, 0.0, 0.0, 0.0, 0.0, 0.0, 0.0, 0.0, 0.0, 0.0, 0.0, 0.0, 0.0, 0.0, 0.0, 0.0, 0.0, 0.0, 0.0, 0.0, 0.0, 0.0, 0.0, 0.0, 0.0, 0.0, 0.0, 0.0, 0.0, 0.0, 0.0, 0.0, 0.0, 0.0, 0.0, 0.0, 0.0, 0.0, 0.0, 0.0, 0.0, 0.0, 0.0, 0.0, 0.0, 0.0, 0.0, 0.0, 0.0, 0.0, 0.0, 0.0, 0.0, 0.0, 0.0, 0.0, 0.0, 0.0, 0.0, 0.0, 0.0, 0.0, 0.0, 0.0, 0.0, 0.0, 0.0, 0.0, 0.0, 0.0, 0.0, 0.0, 0.0, 0.0, 0.0, 0.0, 0.0, 0.0, 0.0, 0.0, 0.0, 0.0, 0.0, 0.0, 0.0, 0.0, 0.0, 0.0, 0.0, 0.0, 0.0, 0.0, 0.0, 0.0, 0.0, 0.0, 0.0, 0.0, 0.0, 0.0, 0.0, 0.0, 0.0, 0.0, 0.0, 0.0, 0.0, 0.0, 0.0, 0.0, 0.0, 0.0, 0.0, 0.0, 0.0, 0.0, 0.0, 0.0, 0.0, 0.0, 0.0, 0.0, 0.0, 0.0, 0.0, 0.0, 0.0, 0.0, 0.0, 0.0, 0.0, 0.0, 0.0, 0.0, 0.0, 0.0, 0.0, 0.0, 0.0, 0.0, 0.0, 0.0, 0.0, 0.0, 0.0, 0.0, 0.0, 0.0, 0.0, 0.0, 0.0, 0.0, 0.0, 0.0, 0.0, 0.0, 0.0, 0.0, 0.0, 0.0, 0.0, 0.0, 0.0, 0.0, 0.0, 0.0, 0.0, 0.0, 0.0, 0.0, 0.0, 0.0, 0.0, 0.0, 0.0, 0.0, 0.0, 0.0, 0.0, 0.0, 0.0, 0.0, 0.0, 0.0, 0.0, 0.0, 0.0, 0.0, 0.0, 0.0, 0.0, 0.0, 0.0, 0.0, 0.0, 0.0, 0.0, 0.0, 0.0, 0.0, 0.0, 0.0, 0.0, 0.0, 0.0, 0.0, 0.0, 0.0, 0.0, 0.0, 0.0, 0.0, 0.0, 0.0, 0.0, 0.0, 0.0, 0.0, 0.0, 0.0, 0.0, 0.0, 0.0, 0.0, 0.0, 0.0, 0.0, 0.0, 0.0, 0.0, 0.0, 0.0, 0.0, 0.0, 0.0, 0.0, 0.0, 0.0, 0.0, 0.0, 0.0, 0.0, 0.0, 0.0, 0.0, 0.0, 0.0, 0.0, 0.0, 0.0, 0.0, 0.0, 0.0, 0.0, 0.0, 0.0, 0.0, 0.0, 0.0, 0.0, 0.0, 0.0, 0.0, 0.0, 0.0, 0.0, 0.0, 0.0, 0.0, 0.0, 0.0, 0.0, 0.0, 0.0, 0.0, 0.0, 0.0, 0.0, 0.0, 0.0, 0.0, 0.0, 0.0, 0.0, 0.0, 0.0, 0.0, 0.0, 0.0, 0.0, 0.0, 0.0, 0.0, 0.0, 0.0, 0.0, 0.0, 0.0, 0.0, 0.0, 0.0, 0.0, 0.0, 0.0, 0.0, 0.0, 0.0, 0.0, 0.0, 0.0, 0.0, 0.0, 0.0, 0.0, 0.0, 0.0, 0.0, 0.0, 0.0, 0.0, 0.0, 0.0, 0.0, 0.0, 0.0, 0.0, 0.0, 0.0, 0.0, 0.0, 0.0, 0.0, 0.0, 0.0, 0.0, 0.0, 0.0, 0.0, 0.0, 0.0, 0.0, 0.0, 0.0, 0.0, 0.0, 0.0, 0.0, 0.0, 0.0, 0.0, 0.0, 0.0, 0.0, 0.0, 0.0, 0.0, 0.0, 0.0, 0.0, 0.0, 0.0, 0.0, 0.0, 0.0, 0.0, 0.0, 0.0, 0.0, 0.0, 0.0, 0.0, 0.0, 0.0, 0.0, 0.0, 0.0, 0.0, 0.0, 0.0, 0.0, 0.0, 0.0, 0.0, 0.0, 0.0, 0.0, 0.0, 0.0, 0.0, 0.0, 0.0, 0.0, 0.0, 0.0, 0.0, 0.0, 0.0, 0.0, 0.0, 0.0, 0.0, 0.0, 0.0, 0.0, 0.0, 0.0, 0.0, 0.0, 0.0, 0.0, 0.0, 0.0, 0.0, 0.0, 0.0, 0.0, 0.0, 0.0, 0.0, 0.0, 0.0, 0.0, 0.0, 0.0, 0.0, 0.0, 0.0, 0.0, 0.0, 0.0, 0.0, 0.0, 0.0, 0.0, 0.0, 0.0, 0.0, 0.0, 0.0, 0.0, 0.0, 0.0, 0.0, 0.0, 0.0, 0.0, 0.0, 0.0, 0.0, 0.0, 0.0, 0.0, 0.0, 0.0, 0.0, 0.0, 0.0, 0.0, 0.0, 0.0, 0.0, 0.0, 0.0, 0.0, 0.0, 0.0, 0.0, 0.0, 0.0, 0.0, 0.0, 0.0, 0.0, 0.0, 0.0, 0.0, 0.0, 0.0, 0.0, 0.0, 0.0, 0.0, 0.0, 0.0, 0.0, 0.0, 0.0, 0.0, 0.0, 0.0, 0.0, 0.0, 0.0, 0.0, 0.0, 0.0, 0.0, 0.0, 0.0, 0.0, 0.0, 0.0, 0.0, 0.0, 0.0, 0.0, 0.0, 0.0, 0.0, 0.0, 0.0, 0.0, 0.0, 0.0, 0.0, 0.0, 0.0, 0.0, 0.0, 0.0, 0.0, 0.0, 0.0, 0.0, 0.0, 0.0, 0.0, 0.0, 0.0, 0.0, 0.0, 0.0, 0.0, 0.0, 0.0, 0.0, 0.0, 0.0, 0.0, 0.0, 0.0, 0.0, 0.0, 0.0, 0.0, 0.0, 0.0, 0.0, 0.0, 0.0, 0.0, 0.0, 0.0, 0.0, 0.0, 0.0, 0.0, 0.0, 0.0, 0.0, 0.0, 0.0, 0.0, 0.0, 0.0, 0.0, 0.0, 0.0, 0.0, 0.0, 0.0, 0.0, 0.0, 0.0, 0.0, 0.0, 0.0, 0.0, 0.0, 0.0, 0.0, 0.0, 0.0, 0.0, 0.0, 0.0, 0.0, 0.0, 0.0, 0.0, 0.0, 0.0, 0.0, 0.0, 0.0, 0.0, 0.0, 0.0, 0.0, 0.0, 0.0, 0.0, 0.0, 0.0, 0.0, 0.0, 0.0, 0.0, 0.0, 0.0, 0.0, 0.0, 0.0, 0.0, 0.0, 0.0, 0.0, 0.0, 0.0, 0.0, 0.0, 0.0, 0.0, 0.0, 0.0, 0.0, 0.0, 0.0, 0.0, 0.0, 0.0, 0.0, 0.0, 0.0, 0.0, 0.0, 0.0, 0.0, 0.0, 0.0, 0.0, 0.0, 0.0, 0.0, 0.0, 0.0, 0.0, 0.0, 0.0, 0.0, 0.0, 0.0, 0.0, 0.0, 0.0, 0.0, 0.0, 0.0, 0.0, 0.0, 0.0, 0.0, 0.0, 0.0, 0.0, 0.0, 0.0, 0.0, 0.0, 0.0, 0.0, 0.0, 0.0, 0.0, 0.0, 0.0, 0.0, 0.0, 0.0, 0.0, 0.0, 0.0, 0.0, 0.0, 0.0, 0.0, 0.0, 0.0, 0.0, 0.0, 0.0, 0.0, 0.0, 0.0, 0.0, 0.0, 0.0, 0.0, 0.0, 0.0, 0.0, 0.0, 0.0, 0.0, 0.0, 0.0, 0.0, 0.0, 0.0, 0.0, 0.0, 0.0, 0.0, 0.0, 0.0, 0.0, 0.0, 0.0, 0.0, 0.0, 0.0, 0.0, 0.0, 0.0, 0.0, 0.0, 0.0, 0.0, 0.0, 0.0, 0.0, 0.0, 0.0, 0.0, 0.0, 0.0, 0.0, 0.0, 0.0, 0.0, 0.0, 0.0, 0.0, 0.0, 0.0, 0.0, 0.0, 0.0, 0.0, 0.0, 0.0, 0.0, 0.0, 0.0, 0.0, 0.0, 0.0, 0.0, 0.0, 0.0, 0.0, 0.0, 0.0, 0.0, 0.0, 0.0, 0.0, 0.0, 0.0, 0.0, 0.0, 0.0, 0.0, 0.0, 0.0, 0.0, 0.0, 0.0, 0.0, 0.0, 0.0, 0.0, 0.0, 0.0, 0.0, 0.0, 0.0, 0.0, 0.0, 0.0, 0.0, 0.0, 0.0, 0.0, 0.0, 0.0, 0.0, 0.0, 0.0, 0.0, 0.0, 0.0, 0.0, 0.0, 0.0, 0.0, 0.0, 0.0, 0.0, 0.0, 0.0, 0.0, 0.0, 0.0, 0.0, 0.0, 0.0, 0.0, 0.0, 0.0, 0.0, 0.0, 0.0, 0.0, 0.0, 0.0, 0.0, 0.0, 0.0, 0.0, 0.0, 0.0, 0.0, 0.0, 0.0, 0.0, 0.0, 0.0, 0.0, 0.0, 0.0, 0.0, 0.0, 0.0, 0.0, 0.0, 0.0, 0.0, 0.0, 0.0, 0.0, 0.0, 0.0, 0.0, 0.0, 0.0, 0.0, 0.0, 0.0, 0.0, 0.0, 0.0, 0.0, 0.0, 0.0, 0.0, 0.0, 0.0, 0.0, 0.0, 0.0, 0.0, 0.0, 0.0, 0.0, 0.0, 0.0, 0.0, 0.0, 0.0, 0.0, 0.0, 0.0, 0.0, 0.0, 0.0, 0.0, 0.0, 0.0, 0.0, 0.0, 0.0, 0.0, 0.0, 0.0, 0.0, 0.0, 0.0, 0.0, 0.0, 0.0, 0.0, 0.0, 0.0, 0.0, 0.0, 0.0, 0.0, 0.0, 0.0, 0.0, 0.0, 0.0, 0.0, 0.0, 0.0, 0.0, 0.0, 0.0, 0.0, 0.0, 0.0, 0.0, 0.0, 0.0, 0.0, 0.0, 0.0, 0.0, 0.0, 0.0, 0.0, 0.0, 0.0, 0.0, 0.0, 0.0, 0.0, 0.0, 0.0, 0.0, 0.0, 0.0, 0.0, 0.0, 0.0, 0.0, 0.0, 0.0, 0.0, 0.0, 0.0, 0.0, 0.0, 0.0, 0.0, 0.0, 0.0, 0.0, 0.0, 0.0, 0.0, 0.0, 0.0, 0.0, 0.0, 0.0, 0.0, 0.0, 0.0, 0.0, 0.0, 0.0, 0.0, 0.0, 0.0, 0.0, 0.0, 0.0, 0.0, 0.0, 0.0, 0.0, 0.0, 0.0, 0.0, 0.0, 0.0, 0.0, 0.0, 0.0, 0.0, 0.0, 0.0, 0.0, 0.0, 0.0, 0.0, 0.0, 0.0, 0.0, 0.0, 0.0, 0.0, 0.0, 0.0, 0.0, 0.0, 0.0, 0.0, 0.0, 0.0, 0.0, 0.0, 0.0, 0.0, 0.0, 0.0, 0.0, 0.0, 0.0, 0.0, 0.0, 0.0, 0.0, 0.0, 0.0, 0.0, 0.0, 0.0, 0.0, 0.0, 0.0, 0.0, 0.0, 0.0, 0.0, 0.0, 0.0, 0.0, 0.0, 0.0, 0.0, 0.0, 0.0, 0.0, 0.0, 0.0, 0.0, 0.0, 0.0, 0.0, 0.0, 0.0, 0.0, 0.0, 0.0, 0.0, 0.0, 0.0, 0.0, 0.0, 0.0, 0.0, 0.0, 0.0, 0.0, 0.0, 0.0, 0.0, 0.0, 0.0, 0.0, 0.0, 0.0, 0.0, 0.0, 0.0, 0.0, 0.0, 0.0, 0.0, 0.0, 0.0, 0.0, 0.0, 0.0, 0.0, 0.0, 0.0, 0.0, 0.0, 0.0, 0.0, 0.0, 0.0, 0.0, 0.0, 0.0, 0.0, 0.0, 0.0, 0.0, 0.0, 0.0, 0.0, 0.0, 0.0, 0.0, 0.0, 0.0, 0.0, 0.0, 0.0, 0.0, 0.0, 0.0, 0.0, 0.0, 0.0, 0.0, 0.0, 0.0, 0.0, 0.0, 0.0, 0.0, 0.0, 0.0, 0.0, 0.0, 0.0, 0.0, 0.0, 0.0, 0.0, 0.0, 0.0, 0.0, 0.0, 0.0, 0.0, 0.0, 0.0, 0.0, 0.0, 0.0, 0.0, 0.0, 0.0, 0.0, 0.0, 0.0, 0.0, 0.0, 0.0, 0.0, 0.0, 0.0, 0.0, 0.0, 0.0, 0.0, 0.0, 0.0, 0.0, 0.0, 0.0, 0.0, 0.0, 0.0, 0.0, 0.0, 0.0, 0.0, 0.0, 0.0, 0.0, 0.0, 0.0, 0.0, 0.0, 0.0, 0.0, 0.0, 0.0, 0.0, 0.0, 0.0, 0.0, 0.0, 0.0, 0.0, 0.0, 0.0, 0.0, 0.0, 0.0, 0.0, 0.0, 0.0, 0.0, 0.0, 0.0, 0.0, 0.0, 0.0, 0.0, 0.0, 0.0, 0.0, 0.0, 0.0, 0.0, 0.0, 0.0, 0.0, 0.0, 0.0, 0.0, 0.0, 0.0, 0.0, 0.0, 0.0, 0.0, 0.0, 0.0, 0.0, 0.0, 0.0, 0.0, 0.0, 0.0, 0.0, 0.0, 0.0, 0.0, 0.0, 0.0, 0.0, 0.0, 0.0, 0.0, 0.0, 0.0, 0.0, 0.0, 0.0, 0.0, 0.0, 0.0, 0.0, 0.0, 0.0, 0.0, 0.0, 0.0, 0.0, 0.0, 0.0, 0.0, 0.0, 0.0, 0.0, 0.0, 0.0, 0.0, 0.0, 0.0, 0.0, 0.0, 0.0, 0.0, 0.0, 0.0, 0.0, 0.0, 0.0, 0.0, 0.0, 0.0, 0.0, 0.0, 0.0, 0.0, 0.0, 0.0, 0.0, 0.0, 0.0, 0.0, 0.0, 0.0, 0.0, 0.0, 0.0, 0.0, 0.0, 0.0, 0.0, 0.0, 0.0, 0.0, 0.0, 0.0, 0.0, 0.0, 0.0, 0.0, 0.0, 0.0, 0.0, 0.0, 0.0, 0.0, 0.0, 0.0, 0.0, 0.0, 0.0, 0.0, 0.0, 0.0, 0.0, 0.0, 0.0, 0.0, 0.0, 0.0, 0.0, 0.0, 0.0, 0.0, 0.0, 0.0, 0.0, 0.0, 0.0, 0.0, 0.0, 0.0, 0.0, 0.0, 0.0, 0.0, 0.0, 0.0, 0.0, 0.0, 0.0, 0.0, 0.0, 0.0, 0.0, 0.0, 0.0, 0.0, 0.0, 0.0, 0.0, 0.0, 0.0, 0.0, 0.0, 0.0, 0.0, 0.0, 0.0, 0.0, 0.0, 0.0, 0.0, 0.0, 0.0, 0.0, 0.0, 0.0, 0.0, 0.0, 0.0, 0.0, 0.0, 0.0, 0.0, 0.0, 0.0, 0.0, 0.0, 0.0, 0.0, 0.0, 0.0, 0.0, 0.0, 0.0, 0.0, 0.0, 0.0, 0.0, 0.0, 0.0, 0.0, 0.0, 0.0, 0.0, 0.0, 0.0, 0.0, 0.0, 0.0, 0.0, 0.0, 0.0, 0.0, 0.0, 0.0, 0.0, 0.0, 0.0, 0.0, 0.0, 0.0, 0.0, 0.0, 0.0, 0.0, 0.0, 0.0, 0.0, 0.0, 0.0, 0.0, 0.0, 0.0, 0.0, 0.0, 0.0, 0.0, 0.0, 0.0, 0.0, 0.0, 0.0, 0.0, 0.0, 0.0, 0.0, 0.0, 0.0, 0.0, 0.0, 0.0, 0.0, 0.0, 0.0, 0.0, 0.0, 0.0, 0.0, 0.0, 0.0, 0.0, 0.0, 0.0, 0.0, 0.0, 0.0, 0.0, 0.0, 0.0, 0.0, 0.0, 0.0, 0.0, 0.0, 0.0, 0.0, 0.0, 0.0, 0.0, 0.0, 0.0, 0.0, 0.0, 0.0, 0.0, 0.0, 0.0, 0.0, 0.0, 0.0, 0.0, 0.0, 0.0, 0.0, 0.0, 0.0, 0.0, 0.0, 0.0, 0.0, 0.0, 0.0, 0.0, 0.0, 0.0, 0.0, 0.0, 0.0, 0.0, 0.0, 0.0, 0.0, 0.0, 0.0, 0.0, 0.0, 0.0, 0.0, 0.0, 0.0, 0.0, 0.0, 0.0, 0.0, 0.0, 0.0, 0.0, 0.0, 0.0, 0.0, 0.0, 0.0, 0.0, 0.0, 0.0, 0.0, 0.0, 0.0, 0.0, 0.0, 0.0, 0.0, 0.0, 0.0, 0.0, 0.0, 0.0, 0.0, 0.0, 0.0, 0.0, 0.0, 0.0, 0.0, 0.0, 0.0, 0.0, 0.0, 0.0, 0.0, 0.0, 0.0, 0.0, 0.0, 0.0, 0.0, 0.0, 0.0, 0.0, 0.0, 0.0, 0.0, 0.0, 0.0, 0.0, 0.0, 0.0, 0.0, 0.0, 0.0, 0.0, 0.0, 0.0, 0.0, 0.0, 0.0, 0.0, 0.0, 0.0, 0.0, 0.0, 0.0, 0.0, 0.0, 0.0, 0.0, 0.0, 0.0, 0.0, 0.0, 0.0, 0.0, 0.0, 0.0, 0.0, 0.0, 0.0, 0.0, 0.0, 0.0, 0.0, 0.0, 0.0, 0.0, 0.0, 0.0, 0.0, 0.0, 0.0, 0.0, 0.0, 0.0, 0.0, 0.0, 0.0, 0.0, 0.0, 0.0, 0.0, 0.0, 0.0, 0.0, 0.0, 0.0, 0.0, 0.0, 0.0, 0.0, 0.0, 0.0, 0.0, 0.0, 0.0, 0.0, 0.0, 0.0, 0.0, 0.0, 0.0, 0.0, 0.0, 0.0, 0.0, 0.0, 0.0, 0.0, 0.0, 0.0, 0.0, 0.0, 0.0, 0.0, 0.0, 0.0, 0.0, 0.0, 0.0, 0.0, 0.0, 0.0, 0.0, 0.0, 0.0, 0.0, 0.0, 0.0, 0.0, 0.0, 0.0, 0.0, 0.0, 0.0, 0.0, 0.0, 0.0, 0.0, 0.0, 0.0, 0.0, 0.0, 0.0, 0.0, 0.0, 0.0, 0.0, 0.0, 0.0, 0.0, 0.0, 0.0, 0.0, 0.0, 0.0, 0.0, 0.0, 0.0, 0.0, 0.0, 0.0, 0.0, 0.0, 0.0, 0.0, 0.0, 0.0, 0.0, 0.0, 0.0, 0.0, 0.0, 0.0, 0.0, 0.0, 0.0, 0.0, 0.0, 0.0, 0.0, 0.0, 0.0, 0.0, 0.0, 0.0, 0.0, 0.0, 0.0, 0.0, 0.0, 0.0, 0.0, 0.0, 0.0, 0.0, 0.0, 0.0, 0.0, 0.0, 0.0, 0.0, 0.0, 0.0, 0.0, 0.0, 0.0, 0.0, 0.0, 0.0, 0.0, 0.0, 0.0, 0.0, 0.0, 0.0, 0.0, 0.0, 0.0, 0.0, 0.0, 0.0, 0.0, 0.0, 0.0, 0.0, 0.0, 0.0, 0.0, 0.0, 0.0, 0.0, 0.0, 0.0, 0.0, 0.0, 0.0, 0.0, 0.0, 0.0, 0.0, 0.0, 0.0, 0.0, 0.0, 0.0, 0.0, 0.0, 0.0, 0.0, 0.0, 0.0, 0.0, 0.0, 0.0, 0.0, 0.0, 0.0, 0.0, 0.0, 0.0, 0.0, 0.0, 0.0, 0.0, 0.0, 0.0, 0.0, 0.0, 0.0, 0.0, 0.0, 0.0, 0.0, 0.0, 0.0, 0.0, 0.0, 0.0, 0.0, 0.0, 0.0, 0.0, 0.0, 0.0, 0.0, 0.0, 0.0, 0.0, 0.0, 0.0, 0.0, 0.0, 0.0, 0.0, 0.0, 0.0, 0.0, 0.0, 0.0, 0.0, 0.0, 0.0, 0.0, 0.0, 0.0, 0.0, 0.0, 0.0, 0.0, 0.0, 0.0, 0.0, 0.0, 0.0, 0.0, 0.0, 0.0, 0.0, 0.0, 0.0, 0.0, 0.0, 0.0, 0.0, 0.0, 0.0, 0.0, 0.0, 0.0, 0.0, 0.0, 0.0, 0.0, 0.0, 0.0, 0.0, 0.0, 0.0, 0.0, 0.0, 0.0, 0.0, 0.0, 0.0, 0.0, 0.0, 0.0, 0.0, 0.0, 0.0, 0.0, 0.0, 0.0, 0.0, 0.0, 0.0, 0.0, 0.0, 0.0, 0.0, 0.0, 0.0, 0.0, 0.0, 0.0, 0.0, 0.0, 0.0, 0.0, 0.0, 0.0, 0.0, 0.0, 0.0, 0.0, 0.0, 0.0, 0.0, 0.0, 0.0, 0.0, 0.0, 0.0, 0.0, 0.0, 0.0, 0.0, 0.0, 0.0, 0.0, 0.0, 0.0, 0.0, 0.0, 0.0, 0.0, 0.0, 0.0, 0.0, 0.0, 0.0, 0.0, 0.0, 0.0, 0.0, 0.0, 0.0, 0.0, 0.0, 0.0, 0.0, 0.0, 0.0, 0.0, 0.0, 0.0, 0.0, 0.0, 0.0, 0.0, 0.0, 0.0, 0.0, 0.0, 0.0, 0.0, 0.0, 0.0, 0.0, 0.0, 0.0, 0.0, 0.0, 0.0, 0.0, 0.0, 0.0, 0.0, 0.0, 0.0, 0.0, 0.0, 0.0, 0.0, 0.0, 0.0, 0.0, 0.0, 0.0, 0.0, 0.0, 0.0, 0.0, 0.0, 0.0, 0.0, 0.0, 0.0, 0.0, 0.0, 0.0, 0.0, 0.0, 0.0, 0.0, 0.0, 0.0, 0.0, 0.0, 0.0, 0.0, 0.0, 0.0, 0.0, 0.0, 0.0, 0.0, 0.0, 0.0, 0.0, 0.0, 0.0, 0.0, 0.0, 0.0, 0.0, 0.0, 0.0, 0.0, 0.0, 0.0, 0.0, 0.0, 0.0, 0.0, 0.0, 0.0, 0.0, 0.0, 0.0, 0.0, 0.0, 0.0, 0.0, 0.0, 0.0, 0.0, 0.0, 0.0, 0.0, 0.0, 0.0, 0.0, 0.0, 0.0, 0.0, 0.0, 0.0, 0.0, 0.0, 0.0, 0.0, 0.0, 0.0, 0.0, 0.0, 0.0, 0.0, 0.0, 0.0, 0.0, 0.0, 0.0, 0.0, 0.0, 0.0, 0.0, 0.0, 0.0, 0.0, 0.0, 0.0, 0.0, 0.0, 0.0, 0.0, 0.0, 0.0, 0.0, 0.0, 0.0, 0.0, 0.0, 0.0, 0.0, 0.0, 0.0, 0.0, 0.0, 0.0, 0.0, 0.0, 0.0, 0.0, 0.0, 0.0, 0.0, 0.0, 0.0, 0.0, 0.0, 0.0, 0.0, 0.0, 0.0, 0.0, 0.0, 0.0, 0.0, 0.0, 0.0, 0.0, 0.0, 0.0, 0.0, 0.0, 0.0, 0.0, 0.0, 0.0, 0.0, 0.0, 0.0, 0.0, 0.0, 0.0, 0.0, 0.0, 0.0, 0.0, 0.0, 0.0, 0.0, 0.0, 0.0, 0.0, 0.0, 0.0, 0.0, 0.0, 0.0, 0.0, 0.0, 0.0, 0.0, 0.0, 0.0, 0.0, 0.0, 0.0, 0.0, 0.0, 0.0, 0.0, 0.0, 0.0, 0.0, 0.0, 0.0, 0.0, 0.0, 0.0, 0.0, 0.0, 0.0, 0.0, 0.0, 0.0, 0.0, 0.0, 0.0, 0.0, 0.0, 0.0, 0.0, 0.0, 0.0, 0.0, 0.0, 0.0, 0.0, 0.0, 0.0, 0.0, 0.0, 0.0, 0.0, 0.0, 0.0, 0.0, 0.0, 0.0, 0.0, 0.0, 0.0, 0.0, 0.0, 0.0, 0.0, 0.0, 0.0, 0.0, 0.0, 0.0, 0.0, 0.0, 0.0, 0.0, 0.0, 0.0, 0.0, 0.0, 0.0, 0.0, 0.0, 0.0, 0.0, 0.0, 0.0, 0.0, 0.0, 0.0, 0.0, 0.0, 0.0, 0.0, 0.0, 0.0, 0.0, 0.0, 0.0, 0.0, 0.0, 0.0, 0.0, 0.0, 0.0, 0.0, 0.0, 0.0, 0.0, 0.0, 0.0, 0.0, 0.0, 0.0, 0.0, 0.0, 0.0, 0.0, 0.0, 0.0, 0.0, 0.0, 0.0, 0.0, 0.0, 0.0, 0.0, 0.0, 0.0, 0.0, 0.0, 0.0, 0.0, 0.0, 0.0, 0.0, 0.0, 0.0, 0.0, 0.0, 0.0, 0.0, 0.0, 0.0, 0.0, 0.0, 0.0, 0.0, 0.0, 0.0, 0.0, 0.0, 0.0, 0.0, 0.0, 0.0, 0.0, 0.0, 0.0, 0.0, 0.0, 0.0, 0.0, 0.0, 0.0, 0.0, 0.0, 0.0, 0.0, 0.0, 0.0, 0.0, 0.0, 0.0, 0.0, 0.0, 0.0, 0.0, 0.0, 0.0, 0.0, 0.0, 0.0, 0.0, 0.0, 0.0, 0.0, 0.0, 0.0, 0.0, 0.0, 0.0, 0.0, 0.0, 0.0, 0.0, 0.0, 0.0, 0.0, 0.0, 0.0, 0.0, 0.0, 0.0, 0.0, 0.0, 0.0, 0.0, 0.0, 0.0, 0.0, 0.0, 0.0, 0.0, 0.0, 0.0, 0.0, 0.0, 0.0, 0.0, 0.0, 0.0, 0.0, 0.0, 0.0, 0.0, 0.0, 0.0, 0.0, 0.0, 0.0, 0.0, 0.0, 0.0, 0.0, 0.0, 0.0, 0.0, 0.0, 0.0, 0.0, 0.0, 0.0, 0.0, 0.0, 0.0, 0.0, 0.0, 0.0, 0.0, 0.0, 0.0, 0.0, 0.0, 0.0, 0.0, 0.0, 0.0, 0.0, 0.0, 0.0, 0.0, 0.0, 0.0, 0.0, 0.0, 0.0, 0.0, 0.0, 0.0, 0.0, 0.0, 0.0, 0.0, 0.0, 0.0, 0.0, 0.0, 0.0, 0.0, 0.0, 0.0, 0.0, 0.0, 0.0, 0.0, 0.0, 0.0, 0.0, 0.0, 0.0, 0.0, 0.0, 0.0, 0.0, 0.0, 0.0, 0.0, 0.0, 0.0, 0.0, 0.0, 0.0, 0.0, 0.0, 0.0, 0.0, 0.0, 0.0, 0.0, 0.0, 0.0, 0.0, 0.0, 0.0, 0.0, 0.0, 0.0, 0.0, 0.0, 0.0, 0.0, 0.0, 0.0, 0.0, 0.0, 0.0, 0.0, 0.0, 0.0, 0.0, 0.0, 0.0, 0.0, 0.0, 0.0, 0.0, 0.0, 0.0, 0.0, 0.0, 0.0, 0.0, 0.0, 0.0, 0.0, 0.0, 0.0, 0.0, 0.0, 0.0, 0.0, 0.0, 0.0, 0.0, 0.0, 0.0, 0.0, 0.0, 0.0, 0.0, 0.0, 0.0, 0.0, 0.0, 0.0, 0.0, 0.0, 0.0, 0.0, 0.0, 0.0, 0.0, 0.0, 0.0, 0.0, 0.0, 0.0, 0.0, 0.0, 0.0, 0.0, 0.0, 0.0, 0.0, 0.0, 0.0, 0.0, 0.0, 0.0, 0.0, 0.0, 0.0, 0.0, 0.0, 0.0, 0.0, 0.0, 0.0, 0.0, 0.0, 0.0, 0.0, 0.0, 0.0, 0.0, 0.0, 0.0, 0.0, 0.0, 0.0, 0.0, 0.0, 0.0, 0.0, 0.0, 0.0, 0.0, 0.0, 0.0, 0.0, 0.0, 0.0, 0.0, 0.0, 0.0, 0.0, 0.0, 0.0, 0.0, 0.0, 0.0, 0.0, 0.0, 0.0, 0.0, 0.0, 0.0, 0.0, 0.0, 0.0, 0.0, 0.0, 0.0, 0.0, 0.0, 0.0, 0.0, 0.0, 0.0, 0.0, 0.0, 0.0, 0.0, 0.0, 0.0, 0.0, 0.0, 0.0, 0.0, 0.0, 0.0, 0.0, 0.0, 0.0, 0.0, 0.0, 0.0, 0.0, 0.0, 0.0, 0.0, 0.0, 0.0, 0.0, 0.0, 0.0, 0.0, 0.0, 0.0, 0.0, 0.0, 0.0, 0.0, 0.0, 0.0, 0.0, 0.0, 0.0, 0.0, 0.0, 0.0, 0.0, 0.0, 0.0, 0.0, 0.0, 0.0, 0.0, 0.0, 0.0, 0.0, 0.0, 0.0, 0.0, 0.0, 0.0, 0.0, 0.0, 0.0, 0.0, 0.0, 0.0, 0.0, 0.0, 0.0, 0.0, 0.0, 0.0, 0.0, 0.0, 0.0, 0.0, 0.0, 0.0, 0.0, 0.0, 0.0, 0.0, 0.0, 0.0, 0.0, 0.0, 0.0, 0.0, 0.0, 0.0, 0.0, 0.0, 0.0, 0.0, 0.0, 0.0, 0.0, 0.0, 0.0, 0.0, 0.0, 0.0, 0.0, 0.0, 0.0, 0.0, 0.0, 0.0, 0.0, 0.0, 0.0, 0.0, 0.0, 0.0, 0.0, 0.0, 0.0, 0.0, 0.0, 0.0, 0.0, 0.0, 0.0, 0.0, 0.0, 0.0, 0.0, 0.0, 0.0, 0.0, 0.0, 0.0, 0.0, 0.0, 0.0, 0.0, 0.0, 0.0, 0.0, 0.0, 0.0, 0.0, 0.0, 0.0, 0.0, 0.0, 0.0, 0.0, 0.0, 0.0, 0.0, 0.0, 0.0, 0.0, 0.0, 0.0, 0.0, 0.0, 0.0, 0.0, 0.0, 0.0, 0.0, 0.0, 0.0, 0.0, 0.0, 0.0, 0.0, 0.0, 0.0, 0.0, 0.0, 0.0, 0.0, 0.0, 0.0, 0.0, 0.0, 0.0, 0.0, 0.0, 0.0, 0.0, 0.0, 0.0, 0.0, 0.0, 0.0, 0.0, 0.0, 0.0, 0.0, 0.0, 0.0, 0.0, 0.0, 0.0, 0.0, 0.0, 0.0, 0.0, 0.0, 0.0, 0.0, 0.0, 0.0, 0.0, 0.0, 0.0, 0.0, 0.0, 0.0, 0.0, 0.0, 0.0, 0.0, 0.0, 0.0, 0.0, 0.0, 0.0, 0.0, 0.0, 0.0, 0.0, 0.0, 0.0, 0.0, 0.0, 0.0, 0.0, 0.0, 0.0, 0.0, 0.0, 0.0, 0.0, 0.0, 0.0, 0.0, 0.0, 0.0, 0.0, 0.0, 0.0, 0.0, 0.0, 0.0, 0.0, 0.0, 0.0, 0.0, 0.0, 0.0, 0.0, 0.0, 0.0, 0.0, 0.0, 0.0, 0.0, 0.0, 0.0, 0.0, 0.0, 0.0, 0.0, 0.0, 0.0, 0.0, 0.0, 0.0, 0.0, 0.0, 0.0, 0.0, 0.0, 0.0, 0.0, 0.0, 0.0, 0.0, 0.0, 0.0, 0.0, 0.0, 0.0, 0.0, 0.0, 0.0, 0.0, 0.0, 0.0, 0.0, 0.0, 0.0, 0.0, 0.0, 0.0, 0.0, 0.0, 0.0, 0.0, 0.0, 0.0, 0.0, 0.0, 0.0, 0.0, 0.0, 0.0, 0.0, 0.0, 0.0, 0.0, 0.0, 0.0, 0.0, 0.0, 0.0, 0.0, 0.0, 0.0, 0.0, 0.0, 0.0, 0.0, 0.0, 0.0, 0.0, 0.0, 0.0, 0.0, 0.0, 0.0, 0.0, 0.0, 0.0, 0.0, 0.0, 0.0, 0.0, 0.0, 0.0, 0.0, 0.0, 0.0, 0.0, 0.0, 0.0, 0.0, 0.0, 0.0, 0.0, 0.0, 0.0, 0.0, 0.0, 0.0, 0.0, 0.0, 0.0, 0.0, 0.0, 0.0, 0.0, 0.0, 0.0, 0.0, 0.0, 0.0, 0.0, 0.0, 0.0, 0.0, 0.0, 0.0, 0.0, 0.0, 0.0, 0.0, 0.0, 0.0, 0.0, 0.0, 0.0, 0.0, 0.0, 0.0, 0.0, 0.0, 0.0, 0.0, 0.0, 0.0, 0.0, 0.0, 0.0, 0.0, 0.0, 0.0, 0.0, 0.0, 0.0, 0.0, 0.0, 0.0, 0.0, 0.0, 0.0, 0.0, 0.0, 0.0, 0.0, 0.0, 0.0, 0.0, 0.0, 0.0, 0.0, 0.0, 0.0, 0.0, 0.0, 0.0, 0.0, 0.0, 0.0, 0.0, 0.0, 0.0, 0.0, 0.0, 0.0, 0.0, 0.0, 0.0, 0.0, 0.0, 0.0, 0.0, 0.0, 0.0, 0.0, 0.0, 0.0, 0.0, 0.0, 0.0, 0.0, 0.0, 0.0, 0.0, 0.0, 0.0, 0.0, 0.0, 0.0, 0.0, 0.0, 0.0, 0.0, 0.0, 0.0, 0.0, 0.0, 0.0, 0.0, 0.0, 0.0, 0.0, 0.0, 0.0, 0.0, 0.0, 0.0, 0.0, 0.0, 0.0, 0.0, 0.0, 0.0, 0.0, 0.0, 0.0, 0.0, 0.0, 0.0, 0.0, 0.0, 0.0, 0.0, 0.0, 0.0, 0.0, 0.0, 0.0, 0.0, 0.0, 0.0, 0.0, 0.0, 0.0, 0.0, 0.0, 0.0, 0.0, 0.0, 0.0, 0.0, 0.0, 0.0, 0.0, 0.0, 0.0, 0.0, 0.0, 0.0, 0.0, 0.0, 0.0, 0.0, 0.0, 0.0, 0.0, 0.0, 0.0, 0.0, 0.0, 0.0, 0.0, 0.0, 0.0, 0.0, 0.0, 0.0, 0.0, 0.0, 0.0, 0.0, 0.0, 0.0, 0.0, 0.0, 0.0, 0.0, 0.0, 0.0, 0.0, 0.0, 0.0, 0.0, 0.0, 0.0, 0.0, 0.0, 0.0, 0.0, 0.0, 0.0, 0.0, 0.0, 0.0, 0.0, 0.0, 0.0, 0.0, 0.0, 0.0, 0.0, 0.0, 0.0, 0.0, 0.0, 0.0, 0.0, 0.0, 0.0, 0.0, 0.0, 0.0, 0.0, 0.0, 0.0, 0.0, 0.0, 0.0, 0.0, 0.0, 0.0, 0.375, 0.25, 0.375, 0.25, 0.375, 0.25, 0.375, 0.25, 0.375, 0.25, 0.375, 0.25, 0.375, 0.25, 0.375, 0.25, 0.375, 0.25, 0.375, 0.25, 0.375, 0.25, 0.375, 0.25, 0.375, 0.25, 0.375, 0.25, 0.375, 0.25, 0.375, 0.25, 0.375, 0.25, 0.375, 0.25, 0.375, 0.25, 0.375, 0.25, 0.375, 0.25, 0.375, 0.25, 0.375, 0.25, 0.375, 0.25, 0.375, 0.25, 0.375, 0.25, 0.375, 0.25, 0.375, 0.25, 0.375, 0.25, 0.375, 0.25, 0.375, 0.25, 0.375, 0.25, 0.375, 0.25, 0.375, 0.25, 0.375, 0.25, 0.375, 0.25, 0.375, 0.25, 0.375, 0.25, 0.375, 0.25, 0.375, 0.25, 0.375, 0.25, 0.375, 0.25, 0.375, 0.25, 0.375, 0.25, 0.375, 0.25, 0.375, 0.25, 0.375, 0.25, 0.375, 0.25, 0.375, 0.25, 0.375, 0.25, 0.375, 0.25, 0.375, 0.25, 0.375, 0.25, 0.375, 0.25, 0.375, 0.25, 0.375, 0.25, 0.375, 0.25, 0.375, 0.25, 0.375, 0.25, 0.375, 0.25, 0.375, 0.25, 0.375, 0.25, 0.375, 0.25, 0.375, 0.25, 0.375, 0.25, 0.375, 0.25, 0.375, 0.25, 0.375, 0.25, 0.375, 0.25, 0.375, 0.25, 0.375, 0.25, 0.375, 0.25, 0.375, 0.25, 0.375, 0.25, 0.375, 0.25, 0.375, 0.25, 0.375, 0.25, 0.375, 0.25, 0.375, 0.25, 0.375, 0.25, 0.375, 0.25, 0.375, 0.25, 0.375, 0.25, 0.375, 0.25, 0.375, 0.25, 0.375, 0.25, 0.375, 0.25, 0.375, 0.25, 0.375, 0.25, 0.375, 0.25, 0.375, 0.25, 0.375, 0.25, 0.8125, 0.5, 0.75, 0.5, 0.75, 0.5, 0.8125, 0.5, 0.875, 0.5, 0.8125, 0.5, 0.8125, 0.5, 0.875, 0.5, 0.8125, 0.5, 0.875, 0.5, 0.875, 0.5, 0.8125, 0.5, 0.875, 0.5, 0.8125, 0.5, 0.8125, 0.5, 0.875, 0.5, 0.75, 0.5, 0.8125, 0.5, 0.8125, 0.5, 0.75, 0.5, 0.875, 0.5, 0.8125, 0.5, 0.8125, 0.5, 0.875, 0.5, 0.875, 0.5, 0.8125, 0.5, 0.8125, 0.5, 0.875, 0.5, 0.875, 0.5, 0.875, 0.5, 0.875, 0.5, 0.875, 0.5, 0.8125, 0.5, 0.875, 0.5, 0.875, 0.5, 0.8125, 0.5, 0.8125, 0.5, 0.8125, 0.5, 0.8125, 0.5, 0.8125, 0.5, 0.8125, 0.5, 0.8125, 0.5, 0.8125, 0.5, 0.8125, 0.5, 0.8125, 0.5, 0.8125, 0.5, 0.8125, 0.5, 0.8125, 0.5, 0.8125, 0.5, 0.8125, 0.5, 0.8125, 0.5, 0.8125, 0.5, 0.375, 0.25, 0.375, 0.25, 0.375, 0.25, 0.375, 0.25, 0.375, 0.25, 0.375, 0.25, 0.375, 0.25, 0.375, 0.25, 0.375, 0.25, 0.375, 0.25, 0.375, 0.25, 0.375, 0.25, 0.375, 0.25, 0.375, 0.25, 0.375, 0.25, 0.375, 0.25, 0.375, 0.25, 0.375, 0.25, 0.375, 0.25, 0.375, 0.25, 0.0, 0.0, 0.0, 0.0, 0.0, 0.0, 0.0, 0.0, 0.5557, 0.25, 0.5557, 0.25, 0.5557, 0.25, 0.5557, 0.25, 0.375, 0.25, 0.375, 0.25, 0.375, 0.25, 0.375, 0.25, 0.5557, 0.25, 0.5557, 0.25, 0.5557, 0.25, 0.5557, 0.25, 0.375, 0.25, 0.375, 0.25, 0.375, 0.25, 0.375, 0.25, 0.5557, 0.25, 0.5557, 0.25, 0.5557, 0.25, 0.5557, 0.25, 0.375, 0.25, 0.375, 0.25, 0.375, 0.25, 0.375, 0.25, 0.375, 0.25, 0.375, 0.25, 0.4864, 0.25, 0.4864, 0.25, 0.375, 0.25, 0.375, 0.25, 0.375, 0.25, 0.375, 0.25, 0.5557, 0.25, 0.5557, 0.25, 0.5557, 0.25, 0.5557, 0.25, 0.0, 0.0, 0.0, 0.0, 0.0, 0.0, 0.0, 0.0, 0.5557, 0.25, 0.5557, 0.25, 0.5557, 0.25, 0.5557, 0.25, 0.375, 0.25, 0.375, 0.25, 0.4864, 0.25, 0.4864, 0.25, 0.375, 0.25, 0.375, 0.25, 0.4864, 0.25, 0.4864, 0.25, 0.375, 0.25, 0.375, 0.25, 0.4864, 0.25, 0.4864, 0.25, 0.375, 0.25, 0.375, 0.25, 0.4864, 0.25, 0.4864, 0.25, 0.4864, 0.25, 0.4864, 0.25, 0.5557, 0.25, 0.5557, 0.25, 0.4864, 0.25, 0.4864, 0.25, 0.5557, 0.25, 0.5557, 0.25, 0.4864, 0.25, 0.4864, 0.25, 0.5557, 0.25, 0.5557, 0.25, 0.4864, 0.25, 0.4864, 0.25, 0.5557, 0.25, 0.5557, 0.25, 0.4864, 0.25, 0.4864, 0.25, 0.5557, 0.25, 0.5557, 0.25, 0.5557, 0.25, 0.5557, 0.25, 0.5557, 0.25, 0.5557, 0.25, 0.375, 0.25, 0.375, 0.25, 0.375, 0.25, 0.375, 0.25, 0.0, 0.0, 0.0, 0.0, 0.0, 0.0, 0.0, 0.0, 0.0, 0.0, 0.0, 0.0, 0.0, 0.0, 0.0, 0.0, 0.0, 0.0, 0.0, 0.0, 0.0, 0.0, 0.0, 0.0, 0.375, 0.25, 0.375, 0.25, 0.375, 0.25, 0.375, 0.25, 0.0, 0.0, 0.4864, 0.25, 0.5557, 0.25, 0.5557, 0.25, 0.5557, 0.25, 0.5557, 0.25, 0.5557, 0.25, 0.0, 0.0, 0.375, 0.25, 0.0, 0.0, 0.4864, 0.25, 0.0, 0.0, 0.375, 0.25, 0.375, 0.25, 0.0, 0.0, 0.0, 0.0, 0.4864, 0.25, 0.375, 0.0, 0.375, 0.25, 0.4864, 0.25, 0.4864, 0.0, 0.4864, 0.0, 0.4864, 0.25, 0.5557, 0.25, 0.5557, 0.0, 0.125, 0.5, 0.125, 0.5, 0.125, 0.75, 0.125, 0.75, 0.5557, 0.0, 0.5557, 0.0, 0.5557, 0.25, 0.5557, 0.25, 0.375, 0.0, 0.375, 0.0, 0.4864, 0.0, 0.4864, 0.0, 0.4864, 0.25, 0.4864, 0.25, 0.375, 0.25, 0.375, 0.25, 0.0, 0.0, 0.0, 0.0, 0.0, 0.0, 0.0, 0.0, 0.0, 0.0, 0.0, 0.0, 0.5557, 0.25, 0.5557, 0.25, 0.625, 0.25, 0.625, 0.25, 0.5557, 0.25, 0.5557, 0.25, 0.625, 0.25, 0.625, 0.25, 0.5557, 0.25, 0.5557, 0.25, 0.625, 0.25, 0.625, 0.25, 0.5557, 0.25, 0.5557, 0.25, 0.625, 0.25, 0.625, 0.25, 0.875, 0.5, 0.875, 0.5, 0.875, 0.5, 0.875, 0.5, 0.5557, 0.25, 0.5557, 0.25, 0.5557, 0.25, 0.5557, 0.25, 0.5557, 0.25, 0.5557, 0.25, 0.625, 0.25, 0.625, 0.25, 0.875, 0.5, 0.875, 0.5, 0.875, 0.5, 0.875, 0.5, 0.875, 0.5, 0.875, 0.5, 0.875, 0.5, 0.875, 0.5, 0.5557, 0.25, 0.5557, 0.25, 0.5557, 0.25, 0.5557, 0.25, 0.0, 0.0, 0.0, 0.0, 0.0, 0.0, 0.0, 0.0, 0.0, 0.0, 0.0, 0.0, 0.0, 0.0, 0.0, 0.0, 0.0, 0.0, 0.0, 0.0, 0.0, 0.0, 0.5557, 0.0, 0.5557, 0.25, 0.625, 0.25, 0.625, 0.0, 0.625, 0.25, 0.625, 0.25, 0.5557, 0.25, 0.5557, 0.25, 0.875, 0.75, 0.875, 0.75, 0.875, 0.5, 0.875, 0.5, 0.5557, 0.0, 0.5557, 0.0, 0.625, 0.0, 0.625, 0.0, 0.0, 0.0, 0.5557, 0.0, 0.5557, 0.0, 0.875, 0.75, 0.0, 0.0])
me_cube.materials.append(mat_material)
me_cube.materials.append(mat_material_002)
me_cube.materials.append(mat_material_003)
me_cube.materials.append(mat_material_005)
me_cube.materials.append(mat_window)
me_cube.materials.append(mat_material_006)
me_cube.use_mirror_vertex_groups = False
me_cube.update()
me_plane_001 = bpy.data.meshes.new('Plane.001')
me_plane_001.from_pydata([(-4.48, -4.951, -0.01483), (4.48, -4.951, -0.01483), (-4.48, 4.009, -0.01483), (4.48, 4.009, -0.01483)], [], [(0, 1, 3, 2)])
_uv = me_plane_001.uv_layers.new(name='UVMap')
_uv.uv.foreach_set('vector', [0.0, 0.0, 1.0, 0.0, 1.0, 1.0, 0.0, 1.0])
me_plane_001.materials.append(mat_material_001)
me_plane_001.materials.append(mat_material_004)
me_plane_001.update()

# ---- objects
ob_cube = bpy.data.objects.new('Cube', me_cube)
ob_camera = bpy.data.objects.new('Camera', cam_camera)
ob_empty = bpy.data.objects.new('Empty', None)
ob_sun = bpy.data.objects.new('Sun', light_sun)
ob_plane = bpy.data.objects.new('Plane', me_plane_001)

# ---- transforms, parenting, visibility, modifiers, constraints
ob_cube.location = (0.0, 0.0, 0.0)
ob_cube.scale = (0.75, 0.75, 0.75)
ob_cube.lock_rotations_4d = False
ob_cube.empty_display_type = 'ARROWS'
ob_cube.lineart.crease_threshold = 0.0
_m = ob_cube.modifiers.new('Mirror', 'MIRROR')
_m.use_clip = True
ob_camera.location = (7.359, -6.926, 4.958)
ob_camera.rotation_euler = (1.109, 0.0, 0.8149)
ob_camera.lock_rotations_4d = False
ob_camera.empty_display_type = 'ARROWS'
ob_camera.color = (0.0, 0.0, 0.0, 0.0)
ob_camera.display_type = 'WIRE'
ob_camera.lineart.crease_threshold = 0.0
ob_empty.location = (0.0, 0.0, 0.0)
ob_empty.rotation_euler = (1.571, -0.0, 1.571)
ob_empty.empty_display_type = 'IMAGE'
ob_empty.empty_display_size = 5.0
ob_empty.empty_image_depth = 'BACK'
ob_empty.show_empty_image_perspective = False
ob_empty.empty_image_side = 'FRONT'
ob_sun.location = (-0.03224, -0.1443, 4.677)
ob_plane.location = (0.04344, 0.5786, -0.5752)

# ---- collection membership
col_collection.objects.link(ob_cube)
col_collection.objects.link(ob_camera)
col_collection.objects.link(ob_empty)
col_collection.objects.link(ob_sun)
col_collection.objects.link(ob_plane)

# ---- scene / render settings (as saved in the file)
scene.camera = ob_camera
scene.frame_start = 1; scene.frame_end = 250; scene.frame_set(1)
scene.render.engine = 'BLENDER_EEVEE_NEXT'
scene.cycles.sampling_pattern = 'TABULATED_SOBOL'
scene.cycles.use_light_tree = False
scene.eevee.use_gtao = True
scene.eevee.gtao_quality = 0.4624
scene.eevee.fast_gi_quality = 0.4624
scene.eevee.use_raytracing = True
scene.view_settings.view_transform = 'Filmic'
bpy.context.view_layer.update()
